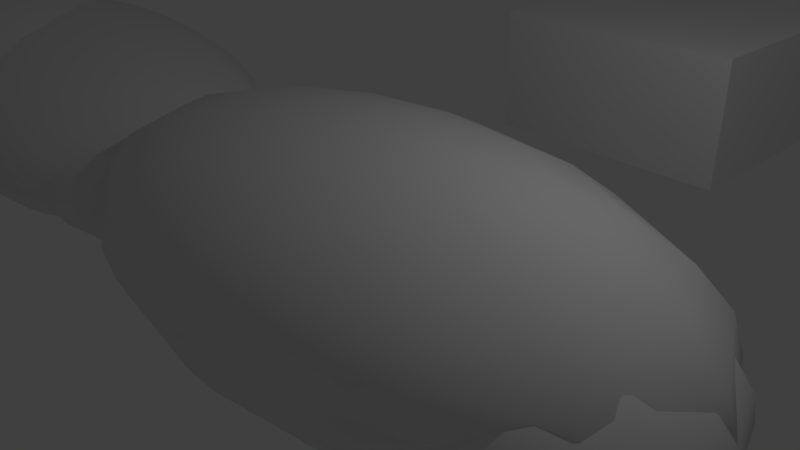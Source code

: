 # Source: Thunder_2_.blend  (saved by Blender 2.80.46; exported with 4.5.12 LTS)
import bpy
from mathutils import Matrix  # noqa: F401  (used for matrix-valued properties, if any)

bpy.ops.wm.read_factory_settings(use_empty=True)
scene = bpy.context.scene
scene.name = 'Scene'

# ---- collections
col_collection_1 = bpy.data.collections.new('Collection 1'); scene.collection.children.link(col_collection_1)

# ---- world
world_world = bpy.data.worlds.new('World'); scene.world = world_world
world_world.color = (0.05088, 0.05088, 0.05088)
world_world.use_sun_shadow = False
world_world.sun_shadow_jitter_overblur = 0.0
world_world.cycles.sampling_method = 'MANUAL'

# ---- cameras
cam_camera = bpy.data.cameras.new('Camera')
cam_camera.clip_end = 100.0
cam_camera.lens = 35.0
cam_camera.sensor_width = 32.0
cam_camera.sensor_height = 18.0
cam_camera.ortho_scale = 7.314
cam_camera.dof.focus_distance = 0.0
cam_camera.dof.aperture_fstop = 128.0

# ---- lights
light_lamp = bpy.data.lights.new('Lamp', 'POINT')
light_lamp.transmission_factor = 0.0
light_lamp.cutoff_distance = 30.0
light_lamp.energy = 100.0
light_lamp.shadow_buffer_clip_start = 1.001
light_lamp.shadow_soft_size = 0.1
light_lamp.shadow_maximum_resolution = 0.006
light_lamp.use_absolute_resolution = True

# ---- meshes
me_sphere_001 = bpy.data.meshes.new('Sphere.001')
me_sphere_001.from_pydata([(-0.1435, 1.78, 0.2208), (0.7574, 1.234, -0.1211), (1.278, 0.9196, -0.7133), (0.3412, 1.486, -2.199), (-0.3488, 1.598, 0.2208), (-0.05547, 1.135, 0.08879), (0.1964, 0.7372, -0.1211), (0.3897, 0.4322, -0.3947), (0.5112, 0.2404, -0.7133), (0.5527, 0.175, -1.055), (0.5112, 0.2404, -1.397), (0.3897, 0.4322, -1.716), (0.1964, 0.7372, -1.989), (-0.05547, 1.135, -2.199), (-0.3488, 1.598, -2.331), (-0.6636, 2.094, 0.2658), (-0.6385, 1.549, 0.2208), (-0.6151, 1.04, 0.08879), (-0.595, 0.6036, -0.1211), (-0.5796, 0.2686, -0.3947), (-0.5699, 0.058, -0.7133), (-0.5666, -0.01384, -1.055), (-0.5699, 0.058, -1.397), (-0.5796, 0.2686, -1.716), (-0.595, 0.6036, -1.989), (-0.6151, 1.04, -2.199), (-0.6385, 1.549, -2.331), (-0.9349, 1.646, 0.2208), (-1.188, 1.228, 0.08879), (-1.405, 0.8695, -0.1211), (-1.571, 0.5943, -0.3947), (-1.676, 0.4212, -0.7133), (-1.712, 0.3622, -1.055), (-1.676, 0.4212, -1.397), (-1.571, 0.5943, -1.716), (-1.405, 0.8695, -1.989), (-1.188, 1.228, -2.199), (-0.9349, 1.646, -2.331), (-1.159, 1.864, 0.2208), (-1.62, 1.648, 0.08879), (-2.016, 1.464, -0.1211), (-2.32, 1.322, -0.3947), (-2.511, 1.233, -0.7133), (-2.576, 1.202, -1.055), (-2.511, 1.233, -1.397), (-2.32, 1.322, -1.716), (-2.016, 1.464, -1.989), (-1.62, 1.648, -2.199), (-1.159, 1.864, -2.331), (-1.25, 2.143, 0.2208), (-1.796, 2.188, 0.08879), (-2.265, 2.227, -0.1211), (-2.625, 2.256, -0.3947), (-2.851, 2.275, -0.7133), (-2.928, 2.282, -1.055), (-2.851, 2.275, -1.397), (-2.625, 2.256, -1.716), (-2.265, 2.227, -1.989), (-1.796, 2.188, -2.199), (-1.25, 2.143, -2.331), (-1.184, 2.409, 0.2208), (-1.668, 2.702, 0.08879), (-2.085, 2.954, -0.1211), (-2.404, 3.148, -0.3947), (-2.605, 3.269, -0.7133), (-2.673, 3.311, -1.055), (-2.605, 3.269, -1.397), (-2.404, 3.148, -1.716), (-2.085, 2.954, -1.989), (-1.668, 2.702, -2.199), (-1.184, 2.409, -2.331), (-0.9784, 2.591, 0.2208), (-1.272, 3.054, 0.08879), (-1.524, 3.452, -0.1211), (-1.717, 3.757, -0.3947), (-1.838, 3.948, -0.7133), (-1.88, 4.014, -1.055), (-1.838, 3.948, -1.397), (-1.717, 3.757, -1.716), (-1.524, 3.452, -1.989), (-1.272, 3.054, -2.199), (-0.9784, 2.591, -2.331), (-0.6887, 2.64, 0.2208), (-0.7121, 3.149, 0.08879), (-0.7322, 3.585, -0.1211), (-0.7476, 3.92, -0.3947), (-0.7573, 4.131, -0.7133), (-0.7606, 4.203, -1.055), (-0.7573, 4.131, -1.397), (-0.7476, 3.92, -1.716), (-0.7322, 3.585, -1.989), (-0.7121, 3.149, -2.199), (-0.6887, 2.64, -2.331), (-0.3923, 2.543, 0.2208), (-0.1395, 2.96, 0.08879), (0.07762, 3.319, -0.1211), (0.2442, 3.595, -0.3947), (0.3489, 3.768, -0.7133), (0.3847, 3.827, -1.055), (0.3489, 3.768, -1.397), (0.2442, 3.595, -1.716), (0.07762, 3.319, -1.989), (-0.1395, 2.96, -2.199), (-0.3923, 2.543, -2.331), (-0.1686, 2.325, 0.2208), (0.2927, 2.54, 0.08879), (0.6888, 2.725, -0.1211), (0.9928, 2.867, -0.3947), (1.184, 2.956, -0.7133), (1.249, 2.986, -1.055), (1.184, 2.956, -1.397), (0.9928, 2.867, -1.716), (0.6888, 2.725, -1.989), (0.2927, 2.54, -2.199), (-0.1686, 2.325, -2.331), (-0.0775, 2.046, 0.2208), (0.4687, 2.001, 0.08879), (0.9377, 1.962, -0.1211), (1.298, 1.932, -0.3947), (1.524, 1.914, -0.7133), (1.601, 1.907, -1.055), (1.524, 1.914, -1.397), (1.298, 1.932, -1.716), (0.9377, 1.962, -1.989), (0.4687, 2.001, -2.199), (-0.0775, 2.046, -2.331), (0.3412, 1.486, 0.08879), (1.077, 1.041, -0.3947), (1.346, 0.8782, -1.055), (1.278, 0.9196, -1.397), (1.077, 1.041, -1.716), (0.7574, 1.234, -1.989), (-0.1435, 1.78, -2.331), (-0.6636, 2.094, -2.376), (3.45, -0.3148, 0.9355), (4.35, -0.86, 0.5936), (4.871, -1.175, 0.0014), (3.934, -0.6081, -1.485), (3.244, -0.4968, 0.9355), (3.538, -0.9597, 0.8035), (3.789, -1.357, 0.5936), (3.983, -1.662, 0.32), (4.104, -1.854, 0.0014), (4.146, -1.919, -0.3405), (4.104, -1.854, -0.6824), (3.983, -1.662, -1.001), (3.789, -1.357, -1.275), (3.538, -0.9597, -1.485), (3.244, -0.4968, -1.617), (2.929, 5.685e-07, 0.9805), (2.955, -0.5456, 0.9355), (2.978, -1.054, 0.8035), (2.998, -1.491, 0.5936), (3.013, -1.826, 0.32), (3.023, -2.036, 0.0014), (3.026, -2.108, -0.3405), (3.023, -2.036, -0.6824), (3.013, -1.826, -1.001), (2.998, -1.491, -1.275), (2.978, -1.054, -1.485), (2.955, -0.5457, -1.617), (2.658, -0.4483, 0.9355), (2.405, -0.8661, 0.8035), (2.188, -1.225, 0.5936), (2.022, -1.5, 0.32), (1.917, -1.673, 0.0014), (1.881, -1.732, -0.3405), (1.917, -1.673, -0.6824), (2.022, -1.5, -1.001), (2.188, -1.225, -1.275), (2.405, -0.8661, -1.485), (2.658, -0.4483, -1.617), (2.434, -0.2309, 0.9355), (1.973, -0.446, 0.8035), (1.577, -0.6308, 0.5936), (1.273, -0.7725, 0.32), (1.082, -0.8616, 0.0014), (1.017, -0.892, -0.3405), (1.082, -0.8616, -0.6824), (1.273, -0.7725, -1.001), (1.577, -0.6308, -1.275), (1.973, -0.446, -1.485), (2.434, -0.2309, -1.617), (2.343, 0.04844, 0.9355), (1.797, 0.09358, 0.8035), (1.328, 0.1323, 0.5936), (0.9683, 0.1621, 0.32), (0.742, 0.1808, 0.0014), (0.6649, 0.1872, -0.3405), (0.742, 0.1808, -0.6824), (0.9683, 0.1621, -1.001), (1.328, 0.1323, -1.275), (1.797, 0.09358, -1.485), (2.343, 0.04844, -1.617), (2.409, 0.3148, 0.9355), (1.925, 0.6081, 0.8035), (1.508, 0.86, 0.5936), (1.189, 1.053, 0.32), (0.9882, 1.175, 0.0014), (0.9198, 1.216, -0.3405), (0.9882, 1.175, -0.6824), (1.189, 1.053, -1.001), (1.508, 0.86, -1.275), (1.925, 0.6081, -1.485), (2.409, 0.3148, -1.617), (2.615, 0.4968, 0.9355), (2.321, 0.9597, 0.8035), (2.069, 1.357, 0.5936), (1.876, 1.662, 0.32), (1.755, 1.854, 0.0014), (1.713, 1.919, -0.3405), (1.755, 1.854, -0.6824), (1.876, 1.662, -1.001), (2.069, 1.357, -1.275), (2.321, 0.9597, -1.485), (2.615, 0.4968, -1.617), (2.904, 0.5456, 0.9355), (2.881, 1.054, 0.8035), (2.861, 1.491, 0.5936), (2.845, 1.826, 0.32), (2.836, 2.036, 0.0014), (2.832, 2.108, -0.3405), (2.836, 2.036, -0.6824), (2.845, 1.826, -1.001), (2.861, 1.491, -1.275), (2.881, 1.054, -1.485), (2.904, 0.5457, -1.617), (3.201, 0.4483, 0.9355), (3.454, 0.8661, 0.8035), (3.671, 1.225, 0.5936), (3.837, 1.5, 0.32), (3.942, 1.673, 0.0014), (3.978, 1.732, -0.3405), (3.942, 1.673, -0.6824), (3.837, 1.5, -1.001), (3.671, 1.225, -1.275), (3.454, 0.8661, -1.485), (3.201, 0.4483, -1.617), (3.424, 0.2309, 0.9355), (3.886, 0.446, 0.8035), (4.282, 0.6308, 0.5936), (4.586, 0.7725, 0.32), (4.777, 0.8616, 0.0014), (4.842, 0.892, -0.3405), (4.777, 0.8616, -0.6824), (4.586, 0.7725, -1.001), (4.282, 0.6308, -1.275), (3.886, 0.446, -1.485), (3.424, 0.2309, -1.617), (3.516, -0.04844, 0.9355), (4.062, -0.09358, 0.8035), (4.531, -0.1323, 0.5936), (4.891, -0.1621, 0.32), (5.117, -0.1808, 0.0014), (5.194, -0.1872, -0.3405), (5.117, -0.1808, -0.6824), (4.891, -0.1621, -1.001), (4.531, -0.1323, -1.275), (4.062, -0.09358, -1.485), (3.516, -0.04844, -1.617), (3.934, -0.6081, 0.8035), (4.67, -1.053, 0.32), (4.939, -1.216, -0.3405), (4.871, -1.175, -0.6824), (4.67, -1.053, -1.001), (4.35, -0.86, -1.275), (3.45, -0.3148, -1.617), (2.929, -2.524e-07, -1.662), (1.309, 9.883e-08, 1.765), (3.576, 2.7e-07, 1.292), (4.885, 3.688e-07, 0.4728), (2.529, 1.909e-07, -1.582), (1.134, -0.3623, 1.765), (2.19, -0.7, 1.582), (3.097, -0.9899, 1.292), (3.793, -1.212, 0.9134), (4.231, -1.352, 0.4728), (4.38, -1.4, 1.379e-07), (4.231, -1.352, -0.4728), (3.793, -1.212, -0.9134), (3.097, -0.9899, -1.292), (2.19, -0.7, -1.582), (1.134, -0.3623, -1.765), (9.847e-07, 9.443e-07, 1.827), (0.6545, -0.6276, 1.765), (1.264, -1.212, 1.582), (1.788, -1.715, 1.292), (2.19, -2.1, 0.9134), (2.443, -2.342, 0.4728), (2.529, -2.425, 1.379e-07), (2.443, -2.342, -0.4728), (2.19, -2.1, -0.9134), (1.788, -1.715, -1.292), (1.264, -1.212, -1.582), (0.6545, -0.6276, -1.765), (2.09e-06, -0.7247, 1.765), (2.028e-06, -1.4, 1.582), (2.071e-06, -1.98, 1.292), (2.105e-06, -2.425, 0.9134), (1.975e-06, -2.705, 0.4728), (2.133e-06, -2.8, 1.379e-07), (2.277e-06, -2.705, -0.4728), (2.105e-06, -2.425, -0.9134), (2.071e-06, -1.98, -1.292), (1.952e-06, -1.4, -1.582), (2.014e-06, -0.7247, -1.765), (-0.6545, -0.6276, 1.765), (-1.264, -1.212, 1.582), (-1.788, -1.715, 1.292), (-2.19, -2.1, 0.9134), (-2.443, -2.342, 0.4728), (-2.529, -2.425, 1.379e-07), (-2.443, -2.342, -0.4728), (-2.19, -2.1, -0.9134), (-1.788, -1.715, -1.292), (-1.264, -1.212, -1.582), (-0.6545, -0.6276, -1.765), (-1.134, -0.3623, 1.765), (-2.19, -0.7, 1.582), (-3.097, -0.9899, 1.292), (-3.793, -1.212, 0.9134), (-4.231, -1.352, 0.4728), (-4.38, -1.4, 1.379e-07), (-4.231, -1.352, -0.4728), (-3.793, -1.212, -0.9134), (-3.097, -0.9899, -1.292), (-2.19, -0.7, -1.582), (-1.134, -0.3623, -1.765), (-1.309, -1.169e-07, 1.765), (-2.529, -1.047e-07, 1.582), (-3.576, -5.86e-08, 1.292), (-4.38, -2.862e-07, 0.9134), (-4.885, -2.409e-07, 0.4728), (-5.058, -1.704e-07, 1.379e-07), (-4.885, -2.409e-07, -0.4728), (-4.38, -2.027e-07, -0.9134), (-3.576, -1.42e-07, -1.292), (-2.529, -2.125e-08, -1.582), (-1.309, -1.169e-07, -1.765), (-1.134, 0.3623, 1.765), (-2.19, 0.7, 1.582), (-3.097, 0.9899, 1.292), (-3.793, 1.212, 0.9134), (-4.231, 1.352, 0.4728), (-4.38, 1.4, 1.379e-07), (-4.231, 1.352, -0.4728), (-3.793, 1.212, -0.9134), (-3.097, 0.9899, -1.292), (-2.19, 0.7, -1.582), (-1.134, 0.3623, -1.765), (-0.6545, 0.6276, 1.765), (-1.264, 1.212, 1.582), (-1.788, 1.715, 1.292), (-2.19, 2.1, 0.9134), (-2.443, 2.342, 0.4728), (-2.529, 2.425, 1.379e-07), (-2.443, 2.342, -0.4728), (-2.19, 2.1, -0.9134), (-1.788, 1.715, -1.292), (-1.264, 1.212, -1.582), (-0.6545, 0.6276, -1.765), (2.018e-06, 0.7247, 1.765), (2.193e-06, 1.4, 1.582), (2.526e-06, 1.98, 1.292), (2.04e-06, 2.425, 0.9134), (2.17e-06, 2.705, 0.4728), (2.615e-06, 2.8, 1.379e-07), (2.17e-06, 2.705, -0.4728), (2.191e-06, 2.425, -0.9134), (1.923e-06, 1.98, -1.292), (2.419e-06, 1.4, -1.582), (1.98e-06, 0.7247, -1.765), (0.6545, 0.6276, 1.765), (1.264, 1.212, 1.582), (1.788, 1.715, 1.292), (2.19, 2.1, 0.9134), (2.443, 2.342, 0.4728), (2.529, 2.425, 1.379e-07), (2.443, 2.342, -0.4728), (2.19, 2.1, -0.9134), (1.788, 1.715, -1.292), (1.264, 1.212, -1.582), (0.6545, 0.6276, -1.765), (1.134, 0.3623, 1.765), (2.19, 0.7, 1.582), (3.097, 0.9899, 1.292), (3.793, 1.212, 0.9134), (4.231, 1.352, 0.4728), (4.38, 1.4, 1.379e-07), (4.231, 1.352, -0.4728), (3.793, 1.212, -0.9134), (3.097, 0.9899, -1.292), (2.19, 0.7, -1.582), (1.134, 0.3623, -1.765), (2.529, -5.664e-08, 1.582), (4.38, 4.139e-08, 0.9134), (5.058, -2.412e-07, 1.379e-07), (4.885, 7.954e-08, -0.4728), (4.38, 4.139e-08, -0.9134), (3.576, 2.311e-07, -1.292), (1.309, 3.902e-08, -1.765), (1.969e-06, 1.487e-13, -1.827)], [], [(3, 131, 12, 13), (129, 128, 9, 10), (127, 1, 6, 7), (132, 3, 13, 14), (0, 15, 4), (130, 129, 10, 11), (2, 127, 7, 8), (133, 132, 14), (126, 0, 4, 5), (131, 130, 11, 12), (128, 2, 8, 9), (1, 126, 5, 6), (8, 7, 19, 20), (133, 14, 26), (5, 4, 16, 17), (12, 11, 23, 24), (9, 8, 20, 21), (6, 5, 17, 18), (13, 12, 24, 25), (10, 9, 21, 22), (7, 6, 18, 19), (14, 13, 25, 26), (4, 15, 16), (11, 10, 22, 23), (22, 21, 32, 33), (19, 18, 29, 30), (26, 25, 36, 37), (16, 15, 27), (23, 22, 33, 34), (20, 19, 30, 31), (133, 26, 37), (17, 16, 27, 28), (24, 23, 34, 35), (21, 20, 31, 32), (18, 17, 28, 29), (25, 24, 35, 36), (32, 31, 42, 43), (29, 28, 39, 40), (36, 35, 46, 47), (33, 32, 43, 44), (30, 29, 40, 41), (37, 36, 47, 48), (27, 15, 38), (34, 33, 44, 45), (31, 30, 41, 42), (133, 37, 48), (28, 27, 38, 39), (35, 34, 45, 46), (45, 44, 55, 56), (42, 41, 52, 53), (133, 48, 59), (39, 38, 49, 50), (46, 45, 56, 57), (43, 42, 53, 54), (40, 39, 50, 51), (47, 46, 57, 58), (44, 43, 54, 55), (41, 40, 51, 52), (48, 47, 58, 59), (38, 15, 49), (55, 54, 65, 66), (52, 51, 62, 63), (59, 58, 69, 70), (49, 15, 60), (56, 55, 66, 67), (53, 52, 63, 64), (133, 59, 70), (50, 49, 60, 61), (57, 56, 67, 68), (54, 53, 64, 65), (51, 50, 61, 62), (58, 57, 68, 69), (68, 67, 78, 79), (65, 64, 75, 76), (62, 61, 72, 73), (69, 68, 79, 80), (66, 65, 76, 77), (63, 62, 73, 74), (70, 69, 80, 81), (60, 15, 71), (67, 66, 77, 78), (64, 63, 74, 75), (133, 70, 81), (61, 60, 71, 72), (71, 15, 82), (78, 77, 88, 89), (75, 74, 85, 86), (133, 81, 92), (72, 71, 82, 83), (79, 78, 89, 90), (76, 75, 86, 87), (73, 72, 83, 84), (80, 79, 90, 91), (77, 76, 87, 88), (74, 73, 84, 85), (81, 80, 91, 92), (91, 90, 101, 102), (88, 87, 98, 99), (85, 84, 95, 96), (92, 91, 102, 103), (82, 15, 93), (89, 88, 99, 100), (86, 85, 96, 97), (133, 92, 103), (83, 82, 93, 94), (90, 89, 100, 101), (87, 86, 97, 98), (84, 83, 94, 95), (94, 93, 104, 105), (101, 100, 111, 112), (98, 97, 108, 109), (95, 94, 105, 106), (102, 101, 112, 113), (99, 98, 109, 110), (96, 95, 106, 107), (103, 102, 113, 114), (93, 15, 104), (100, 99, 110, 111), (97, 96, 107, 108), (133, 103, 114), (114, 113, 124, 125), (104, 15, 115), (111, 110, 121, 122), (108, 107, 118, 119), (133, 114, 125), (105, 104, 115, 116), (112, 111, 122, 123), (109, 108, 119, 120), (106, 105, 116, 117), (113, 112, 123, 124), (110, 109, 120, 121), (107, 106, 117, 118), (117, 116, 126, 1), (124, 123, 131, 3), (121, 120, 128, 129), (118, 117, 1, 127), (125, 124, 3, 132), (115, 15, 0), (122, 121, 129, 130), (119, 118, 127, 2), (133, 125, 132), (116, 115, 0, 126), (123, 122, 130, 131), (120, 119, 2, 128), (137, 265, 146, 147), (263, 262, 143, 144), (261, 135, 140, 141), (266, 137, 147, 148), (134, 149, 138), (264, 263, 144, 145), (136, 261, 141, 142), (267, 266, 148), (260, 134, 138, 139), (265, 264, 145, 146), (262, 136, 142, 143), (135, 260, 139, 140), (142, 141, 153, 154), (267, 148, 160), (139, 138, 150, 151), (146, 145, 157, 158), (143, 142, 154, 155), (140, 139, 151, 152), (147, 146, 158, 159), (144, 143, 155, 156), (141, 140, 152, 153), (148, 147, 159, 160), (138, 149, 150), (145, 144, 156, 157), (156, 155, 166, 167), (153, 152, 163, 164), (160, 159, 170, 171), (150, 149, 161), (157, 156, 167, 168), (154, 153, 164, 165), (267, 160, 171), (151, 150, 161, 162), (158, 157, 168, 169), (155, 154, 165, 166), (152, 151, 162, 163), (159, 158, 169, 170), (166, 165, 176, 177), (163, 162, 173, 174), (170, 169, 180, 181), (167, 166, 177, 178), (164, 163, 174, 175), (171, 170, 181, 182), (161, 149, 172), (168, 167, 178, 179), (165, 164, 175, 176), (267, 171, 182), (162, 161, 172, 173), (169, 168, 179, 180), (179, 178, 189, 190), (176, 175, 186, 187), (267, 182, 193), (173, 172, 183, 184), (180, 179, 190, 191), (177, 176, 187, 188), (174, 173, 184, 185), (181, 180, 191, 192), (178, 177, 188, 189), (175, 174, 185, 186), (182, 181, 192, 193), (172, 149, 183), (189, 188, 199, 200), (186, 185, 196, 197), (193, 192, 203, 204), (183, 149, 194), (190, 189, 200, 201), (187, 186, 197, 198), (267, 193, 204), (184, 183, 194, 195), (191, 190, 201, 202), (188, 187, 198, 199), (185, 184, 195, 196), (192, 191, 202, 203), (202, 201, 212, 213), (199, 198, 209, 210), (196, 195, 206, 207), (203, 202, 213, 214), (200, 199, 210, 211), (197, 196, 207, 208), (204, 203, 214, 215), (194, 149, 205), (201, 200, 211, 212), (198, 197, 208, 209), (267, 204, 215), (195, 194, 205, 206), (205, 149, 216), (212, 211, 222, 223), (209, 208, 219, 220), (267, 215, 226), (206, 205, 216, 217), (213, 212, 223, 224), (210, 209, 220, 221), (207, 206, 217, 218), (214, 213, 224, 225), (211, 210, 221, 222), (208, 207, 218, 219), (215, 214, 225, 226), (225, 224, 235, 236), (222, 221, 232, 233), (219, 218, 229, 230), (226, 225, 236, 237), (216, 149, 227), (223, 222, 233, 234), (220, 219, 230, 231), (267, 226, 237), (217, 216, 227, 228), (224, 223, 234, 235), (221, 220, 231, 232), (218, 217, 228, 229), (228, 227, 238, 239), (235, 234, 245, 246), (232, 231, 242, 243), (229, 228, 239, 240), (236, 235, 246, 247), (233, 232, 243, 244), (230, 229, 240, 241), (237, 236, 247, 248), (227, 149, 238), (234, 233, 244, 245), (231, 230, 241, 242), (267, 237, 248), (248, 247, 258, 259), (238, 149, 249), (245, 244, 255, 256), (242, 241, 252, 253), (267, 248, 259), (239, 238, 249, 250), (246, 245, 256, 257), (243, 242, 253, 254), (240, 239, 250, 251), (247, 246, 257, 258), (244, 243, 254, 255), (241, 240, 251, 252), (251, 250, 260, 135), (258, 257, 265, 137), (255, 254, 262, 263), (252, 251, 135, 261), (259, 258, 137, 266), (249, 149, 134), (256, 255, 263, 264), (253, 252, 261, 136), (267, 259, 266), (250, 249, 134, 260), (257, 256, 264, 265), (254, 253, 136, 262), (271, 399, 280, 281), (397, 396, 277, 278), (395, 269, 274, 275), (400, 271, 281, 282), (268, 283, 272), (398, 397, 278, 279), (270, 395, 275, 276), (401, 400, 282), (394, 268, 272, 273), (399, 398, 279, 280), (396, 270, 276, 277), (269, 394, 273, 274), (276, 275, 287, 288), (401, 282, 294), (273, 272, 284, 285), (280, 279, 291, 292), (277, 276, 288, 289), (274, 273, 285, 286), (281, 280, 292, 293), (278, 277, 289, 290), (275, 274, 286, 287), (282, 281, 293, 294), (272, 283, 284), (279, 278, 290, 291), (290, 289, 300, 301), (287, 286, 297, 298), (294, 293, 304, 305), (284, 283, 295), (291, 290, 301, 302), (288, 287, 298, 299), (401, 294, 305), (285, 284, 295, 296), (292, 291, 302, 303), (289, 288, 299, 300), (286, 285, 296, 297), (293, 292, 303, 304), (300, 299, 310, 311), (297, 296, 307, 308), (304, 303, 314, 315), (301, 300, 311, 312), (298, 297, 308, 309), (305, 304, 315, 316), (295, 283, 306), (302, 301, 312, 313), (299, 298, 309, 310), (401, 305, 316), (296, 295, 306, 307), (303, 302, 313, 314), (313, 312, 323, 324), (310, 309, 320, 321), (401, 316, 327), (307, 306, 317, 318), (314, 313, 324, 325), (311, 310, 321, 322), (308, 307, 318, 319), (315, 314, 325, 326), (312, 311, 322, 323), (309, 308, 319, 320), (316, 315, 326, 327), (306, 283, 317), (323, 322, 333, 334), (320, 319, 330, 331), (327, 326, 337, 338), (317, 283, 328), (324, 323, 334, 335), (321, 320, 331, 332), (401, 327, 338), (318, 317, 328, 329), (325, 324, 335, 336), (322, 321, 332, 333), (319, 318, 329, 330), (326, 325, 336, 337), (336, 335, 346, 347), (333, 332, 343, 344), (330, 329, 340, 341), (337, 336, 347, 348), (334, 333, 344, 345), (331, 330, 341, 342), (338, 337, 348, 349), (328, 283, 339), (335, 334, 345, 346), (332, 331, 342, 343), (401, 338, 349), (329, 328, 339, 340), (339, 283, 350), (346, 345, 356, 357), (343, 342, 353, 354), (401, 349, 360), (340, 339, 350, 351), (347, 346, 357, 358), (344, 343, 354, 355), (341, 340, 351, 352), (348, 347, 358, 359), (345, 344, 355, 356), (342, 341, 352, 353), (349, 348, 359, 360), (359, 358, 369, 370), (356, 355, 366, 367), (353, 352, 363, 364), (360, 359, 370, 371), (350, 283, 361), (357, 356, 367, 368), (354, 353, 364, 365), (401, 360, 371), (351, 350, 361, 362), (358, 357, 368, 369), (355, 354, 365, 366), (352, 351, 362, 363), (362, 361, 372, 373), (369, 368, 379, 380), (366, 365, 376, 377), (363, 362, 373, 374), (370, 369, 380, 381), (367, 366, 377, 378), (364, 363, 374, 375), (371, 370, 381, 382), (361, 283, 372), (368, 367, 378, 379), (365, 364, 375, 376), (401, 371, 382), (382, 381, 392, 393), (372, 283, 383), (379, 378, 389, 390), (376, 375, 386, 387), (401, 382, 393), (373, 372, 383, 384), (380, 379, 390, 391), (377, 376, 387, 388), (374, 373, 384, 385), (381, 380, 391, 392), (378, 377, 388, 389), (375, 374, 385, 386), (385, 384, 394, 269), (392, 391, 399, 271), (389, 388, 396, 397), (386, 385, 269, 395), (393, 392, 271, 400), (383, 283, 268), (390, 389, 397, 398), (387, 386, 395, 270), (401, 393, 400), (384, 383, 268, 394), (391, 390, 398, 399), (388, 387, 270, 396)])
me_sphere_001.polygons.foreach_set('use_smooth', [True] * 432)
me_sphere_001.use_remesh_preserve_volume = False
me_sphere_001.use_remesh_preserve_attributes = False
me_sphere_001.use_mirror_vertex_groups = False
me_sphere_001.update()
me_plane_001 = bpy.data.meshes.new('Plane.001')
me_plane_001.from_pydata([(-1.0, -1.0, 0.0), (1.0, -1.0, 0.0), (-1.0, 1.0, 0.0), (1.0, 1.0, 0.0), (-1.0, -1.0, -1.0), (1.0, -1.0, -1.0), (-1.0, 1.0, -1.0), (1.0, 1.0, -1.0)], [], [(0, 2, 3, 1), (4, 5, 7, 6), (3, 2, 6, 7), (0, 1, 5, 4), (1, 3, 7, 5), (2, 0, 4, 6)])
me_plane_001.use_remesh_preserve_volume = False
me_plane_001.use_remesh_preserve_attributes = False
me_plane_001.use_mirror_vertex_groups = False
me_plane_001.update()
me_plane = bpy.data.meshes.new('Plane')
me_plane.from_pydata([(0.0, 0.0, 0.0), (-0.25, 0.0, 0.0), (-0.5, 0.0, 0.0), (-0.75, 0.0, 0.0), (0.0, 0.25, 0.1929), (0.0, 0.5, 0.2362), (0.0, 0.75, 0.1929), (0.25, 7.697e-08, 0.2362), (0.5, 8.887e-08, 0.2728), (0.75, 7.697e-08, 0.2362), (0.0, -0.25, 0.0), (0.0, -0.5, 0.1428), (0.0, -0.75, 0.2136), (-0.25, -0.25, 0.0), (-0.5, -0.25, 0.0), (-0.75, -0.25, 0.0), (-0.25, -0.5, 0.0), (-0.5, -0.5, 0.1929), (-0.75, -0.5, 0.2362), (-0.25, -0.75, 0.0), (-0.5, -0.75, 0.2362), (-0.75, -0.75, 0.2728), (-0.25, 0.25, 0.2362), (-0.25, 0.5, 0.2728), (-0.25, 0.75, 0.2362), (-0.5, 0.25, 0.1929), (-0.5, 0.5, 0.2362), (-0.5, 0.75, 0.1929), (-0.75, 0.25, 0.0), (-0.75, 0.5, 0.0), (-0.75, 0.75, 0.0), (0.25, 0.25, 0.1929), (0.5, 0.25, 0.2362), (0.75, 0.25, 0.1929), (0.25, 0.5, 0.1713), (0.5, 0.5, 0.2098), (0.8173, 0.5, 0.1428), (0.25, 0.75, 0.2098), (0.5, 0.75, 0.2423), (0.8343, 0.75, 0.1802), (0.25, -0.25, 0.1929), (0.25, -0.5, 0.19), (0.25, -0.8259, 0.2505), (0.5, -0.25, 0.2362), (0.5, -0.5, 0.1428), (0.5, -0.75, 0.2136), (0.75, -0.25, 0.1929), (0.8208, -0.5, 0.0), (0.75, -0.75, 0.0), (0.0, 0.0, -1.0), (0.0, -0.25, -1.0), (0.0, -0.5, -1.0), (0.0, -0.75, -1.0), (0.25, 0.0, -1.0), (0.5, 0.0, -1.0), (0.75, 0.0, -1.0), (0.0, 0.25, -1.0), (0.0, 0.5, -1.0), (0.0, 0.75, -1.0), (-0.25, 0.0, -1.0), (-0.5, 0.0, -1.0), (-0.75, 0.0, -1.0), (-0.25, -0.25, -1.0), (-0.25, -0.5, -1.0), (-0.25, -0.75, -1.0), (-0.5, -0.25, -1.0), (-0.5, -0.5, -1.0), (-0.5, -0.75, -1.0), (-0.75, -0.25, -1.0), (-0.75, -0.5, -1.0), (-0.75, -0.75, -1.0), (0.25, -0.25, -1.0), (0.5, -0.25, -1.0), (0.75, -0.25, -1.0), (0.25, -0.5, -1.0), (0.5, -0.5, -1.0), (0.75, -0.5, -1.0), (0.25, -0.75, -1.0), (0.5, -0.75, -1.0), (0.8008, -0.75, -1.0), (0.25, 0.25, -1.0), (0.25, 0.5, -1.0), (0.25, 0.75, -1.0), (0.5, 0.25, -1.0), (0.5, 0.5, -1.0), (0.5, 0.75, -1.0), (0.794, 0.25, -1.0), (0.75, 0.5, -1.0), (0.75, 0.75, -1.0), (-0.25, 0.25, -1.0), (-0.5, 0.25, -1.0), (-0.75, 0.25, -1.0), (-0.25, 0.5, -1.0), (-0.5, 0.5, -1.0), (-0.75, 0.5, -1.0), (-0.25, 0.75, -1.0), (-0.5, 0.75, -1.0), (-0.75, 0.75, -1.0), (0.0, 1.0, -0.5), (0.0, 1.0, -0.375), (0.0, 1.0, -0.25), (0.0, 1.0, -0.125), (-0.25, 1.0, -0.5), (-0.5, 1.0, -0.5), (-0.75, 1.0, -0.5), (0.0, 1.0, -0.625), (0.0, 1.0, -0.75), (0.0, 1.0, -0.875), (0.25, 1.0, -0.5), (0.5, 1.0, -0.5), (0.75, 1.0, -0.5), (0.25, 1.0, -0.375), (0.25, 1.0, -0.1289), (0.25, 1.0, 0.03526), (0.5, 1.0, -0.2701), (0.5, 1.0, -0.07867), (0.5, 1.0, 0.0759), (0.8008, 1.0, -0.375), (0.8173, 1.0, -0.1744), (0.8219, 1.0, 0.001599), (-0.25, 1.0, -0.375), (-0.5, 1.0, -0.375), (-0.75, 1.0, -0.375), (-0.25, 1.0, -0.25), (-0.5, 1.0, -0.25), (-0.75, 1.0, -0.25), (-0.25, 1.0, -0.125), (-0.5, 1.0, -0.125), (-0.75, 1.0, -0.125), (-0.25, 1.0, -0.625), (-0.25, 1.0, -0.75), (-0.25, 1.0, -0.875), (-0.5, 1.0, -0.625), (-0.5, 1.0, -0.75), (-0.5, 1.0, -0.875), (-0.75, 1.0, -0.625), (-0.75, 1.0, -0.75), (-0.75, 1.0, -0.875), (0.25, 1.0, -0.625), (0.5, 1.0, -0.625), (0.75, 1.0, -0.625), (0.25, 1.0, -0.75), (0.5, 1.0, -0.75), (0.75, 1.0, -0.75), (0.25, 1.0, -0.875), (0.5, 1.0, -0.875), (0.75, 1.0, -0.875), (0.0, -1.145, -0.5), (0.0, -1.152, -0.375), (0.0, -1.145, -0.1741), (0.0, -1.124, 0.01936), (0.25, -1.17, -0.5), (0.5, -1.145, -0.5), (0.8219, -1.0, -0.5), (0.0, -1.124, -0.625), (0.0, -1.076, -0.75), (0.0, -1.0, -0.875), (-0.25, -1.0, -0.5), (-0.5, -1.0, -0.5), (-0.75, -1.0, -0.5), (-0.25, -1.0, -0.375), (-0.25, -1.0, -0.25), (-0.25, -1.0, -0.125), (-0.5, -1.0, -0.375), (-0.5, -1.0, -0.1136), (-0.5, -1.0, 0.05541), (-0.75, -1.0, -0.2569), (-0.75, -1.0, -0.05713), (-0.75, -1.0, 0.1012), (0.25, -1.175, -0.375), (0.5, -1.152, -0.375), (0.794, -1.0, -0.375), (0.25, -1.17, -0.1181), (0.5, -1.145, -0.1741), (0.75, -1.0, -0.25), (0.25, -1.152, 0.05434), (0.5, -1.124, 0.01936), (0.75, -1.0, -0.125), (0.25, -1.152, -0.625), (0.25, -1.116, -0.75), (0.25, -1.0, -0.875), (0.5, -1.124, -0.625), (0.5, -1.076, -0.75), (0.5, -1.0, -0.875), (0.8343, -1.0, -0.625), (0.8381, -1.0, -0.75), (0.8343, -1.0, -0.875), (-0.25, -1.0, -0.625), (-0.5, -1.0, -0.625), (-0.75, -1.0, -0.625), (-0.25, -1.0, -0.75), (-0.5, -1.0, -0.75), (-0.75, -1.0, -0.75), (-0.25, -1.0, -0.875), (-0.5, -1.0, -0.875), (-0.75, -1.0, -0.875), (1.084, 0.0, -0.5), (1.072, 0.0, -0.375), (1.044, 0.0, -0.25), (1.0, 0.0, -0.125), (1.098, 0.25, -0.5), (1.084, 0.5, -0.5), (1.067, 0.75, -0.5), (1.088, 0.0, -0.625), (1.084, 0.0, -0.75), (1.072, 0.0, -0.875), (1.136, -0.25, -0.5), (1.158, -0.5, -0.5), (1.202, -0.75, -0.5), (1.142, -0.25, -0.375), (1.136, -0.25, -0.25), (1.116, -0.25, -0.125), (1.164, -0.5, -0.375), (1.158, -0.5, -0.25), (1.142, -0.5, -0.125), (1.175, -0.75, -0.375), (1.136, -0.75, -0.25), (1.116, -0.75, -0.125), (1.088, 0.25, -0.375), (1.072, 0.5, -0.375), (1.088, 0.75, -0.375), (1.067, 0.25, -0.25), (1.084, 0.5, -0.25), (1.098, 0.75, -0.25), (1.0, 0.25, -0.125), (1.088, 0.5, -0.125), (1.102, 0.75, -0.125), (1.102, 0.25, -0.625), (1.098, 0.25, -0.75), (1.088, 0.25, -0.875), (1.088, 0.5, -0.625), (1.084, 0.5, -0.75), (1.072, 0.5, -0.875), (1.0, 0.75, -0.625), (1.0, 0.75, -0.75), (1.0, 0.75, -0.875), (1.116, -0.25, -0.625), (1.142, -0.5, -0.625), (1.197, -0.75, -0.625), (1.071, -0.25, -0.75), (1.108, -0.5, -0.75), (1.158, -0.75, -0.75), (1.0, -0.25, -0.875), (1.0, -0.5, -0.875), (1.084, -0.75, -0.875), (-1.0, 0.0, -0.5), (-1.0, 0.0, -0.375), (-1.0, 0.0, -0.25), (-1.0, 0.0, -0.125), (-1.0, -0.25, -0.5), (-1.0, -0.5, -0.5), (-1.0, -0.75, -0.5), (-1.0, 0.0, -0.625), (-1.0, 0.0, -0.75), (-1.0, 0.0, -0.875), (-1.0, 0.25, -0.5), (-1.0, 0.5, -0.5), (-1.0, 0.75, -0.5), (-1.0, 0.25, -0.375), (-1.0, 0.25, -0.25), (-1.0, 0.25, -0.125), (-1.0, 0.5, -0.375), (-1.0, 0.5, -0.25), (-1.0, 0.5, -0.125), (-1.0, 0.75, -0.375), (-1.0, 0.75, -0.25), (-1.0, 0.75, -0.125), (-1.0, -0.25, -0.375), (-1.0, -0.5, -0.375), (-1.0, -0.75, -0.2569), (-1.0, -0.25, -0.25), (-1.0, -0.5, -0.1136), (-1.0, -0.75, -0.05713), (-1.0, -0.25, -0.125), (-1.0, -0.5, 0.05541), (-1.0, -0.75, 0.1012), (-1.0, -0.25, -0.625), (-1.0, -0.25, -0.75), (-1.0, -0.25, -0.875), (-1.0, -0.5, -0.625), (-1.0, -0.5, -0.75), (-1.0, -0.5, -0.875), (-1.0, -0.75, -0.625), (-1.0, -0.75, -0.75), (-1.0, -0.75, -0.875), (-1.0, 0.25, -0.625), (-1.0, 0.5, -0.625), (-1.0, 0.75, -0.625), (-1.0, 0.25, -0.75), (-1.0, 0.5, -0.75), (-1.0, 0.75, -0.75), (-1.0, 0.25, -0.875), (-1.0, 0.5, -0.875), (-1.0, 0.75, -0.875), (-1.0, 0.75, 0.0), (-1.0, 0.5, 0.0), (-1.0, 0.25, 0.0), (-1.0, 0.0, 0.0), (-1.0, -0.25, 0.0), (-1.0, -0.5, 0.1929), (-1.0, -0.75, 0.2362), (-0.75, -1.0, 0.2362), (-0.5, -1.0, 0.1929), (-0.25, -1.0, 0.0), (0.0, -1.076, 0.1771), (0.25, -1.116, 0.204), (0.5, -1.076, 0.1771), (0.75, -1.0, 0.0), (1.071, -0.75, 0.0), (1.108, -0.5, 0.0), (1.071, -0.25, 0.0), (1.0, 0.0, 0.0), (1.0, 0.25, 0.0), (1.084, 0.5, 0.0), (1.098, 0.75, 0.0), (0.8173, 1.0, 0.1428), (0.5, 1.0, 0.2098), (0.25, 1.0, 0.1713), (0.0, 1.0, 0.0), (-0.25, 1.0, 0.0), (-0.5, 1.0, 0.0), (-0.75, 1.0, 0.0), (-1.0, 0.75, -1.0), (-1.0, 0.5, -1.0), (-1.0, 0.25, -1.0), (-1.0, 0.0, -1.0), (-1.0, -0.25, -1.0), (-1.0, -0.5, -1.0), (-1.0, -0.75, -1.0), (-0.75, -1.0, -1.0), (-0.5, -1.0, -1.0), (-0.25, -1.0, -1.0), (0.0, -1.0, -1.0), (0.25, -1.0, -1.0), (0.5, -1.0, -1.0), (0.8219, -1.0, -1.0), (1.072, -0.75, -1.0), (1.0, -0.5, -1.0), (1.0, -0.25, -1.0), (1.044, 0.0, -1.0), (1.067, 0.25, -1.0), (1.044, 0.5, -1.0), (1.0, 0.75, -1.0), (0.75, 1.0, -1.0), (0.5, 1.0, -1.0), (0.25, 1.0, -1.0), (0.0, 1.0, -1.0), (-0.25, 1.0, -1.0), (-0.5, 1.0, -1.0), (-0.75, 1.0, -1.0), (-1.0, 1.0, -0.125), (-1.0, 1.0, -0.25), (-1.0, 1.0, -0.375), (-1.0, 1.0, -0.5), (-1.0, 1.0, -0.625), (-1.0, 1.0, -0.75), (-1.0, 1.0, -0.875), (1.0, 1.0, -0.875), (1.0, 1.0, -0.75), (1.0, 1.0, -0.625), (1.044, 1.0, -0.5), (1.072, 1.0, -0.375), (1.084, 1.0, -0.25), (1.088, 1.0, -0.125), (1.0, -1.0, -0.125), (1.0, -1.0, -0.25), (1.067, -1.0, -0.375), (1.088, -1.0, -0.5), (1.098, -1.0, -0.625), (1.102, -1.0, -0.75), (1.098, -1.0, -0.875), (-1.0, -1.0, -0.875), (-1.0, -1.0, -0.75), (-1.0, -1.0, -0.625), (-1.0, -1.0, -0.5), (-1.0, -1.0, -0.375), (-1.0, -1.0, -0.1136), (-1.0, -1.0, 0.05541), (-1.0, -1.0, 0.1929), (1.0, -1.0, 0.0), (-1.0, 1.0, 0.0), (1.084, 1.0, 0.0), (-1.0, -1.0, -1.0), (1.088, -1.0, -1.0), (-1.0, 1.0, -1.0), (1.0, 1.0, -1.0)], [], [(0, 10, 13, 1), (1, 13, 14, 2), (2, 14, 15, 3), (3, 15, 298, 297), (10, 11, 16, 13), (13, 16, 17, 14), (14, 17, 18, 15), (15, 18, 299, 298), (11, 12, 19, 16), (16, 19, 20, 17), (17, 20, 21, 18), (18, 21, 300, 299), (12, 304, 303, 19), (19, 303, 302, 20), (20, 302, 301, 21), (21, 301, 378, 300), (0, 1, 22, 4), (4, 22, 23, 5), (5, 23, 24, 6), (6, 24, 319, 318), (1, 2, 25, 22), (22, 25, 26, 23), (23, 26, 27, 24), (24, 27, 320, 319), (2, 3, 28, 25), (25, 28, 29, 26), (26, 29, 30, 27), (27, 30, 321, 320), (3, 297, 296, 28), (28, 296, 295, 29), (29, 295, 294, 30), (30, 294, 380, 321), (0, 4, 31, 7), (7, 31, 32, 8), (8, 32, 33, 9), (9, 33, 312, 311), (4, 5, 34, 31), (31, 34, 35, 32), (32, 35, 36, 33), (33, 36, 313, 312), (5, 6, 37, 34), (34, 37, 38, 35), (35, 38, 39, 36), (36, 39, 314, 313), (6, 318, 317, 37), (37, 317, 316, 38), (38, 316, 315, 39), (39, 315, 381, 314), (0, 7, 40, 10), (10, 40, 41, 11), (11, 41, 42, 12), (12, 42, 305, 304), (7, 8, 43, 40), (40, 43, 44, 41), (41, 44, 45, 42), (42, 45, 306, 305), (8, 9, 46, 43), (43, 46, 47, 44), (44, 47, 48, 45), (45, 48, 307, 306), (9, 311, 310, 46), (46, 310, 309, 47), (47, 309, 308, 48), (48, 308, 379, 307), (49, 59, 62, 50), (50, 62, 63, 51), (51, 63, 64, 52), (52, 64, 331, 332), (59, 60, 65, 62), (62, 65, 66, 63), (63, 66, 67, 64), (64, 67, 330, 331), (60, 61, 68, 65), (65, 68, 69, 66), (66, 69, 70, 67), (67, 70, 329, 330), (61, 325, 326, 68), (68, 326, 327, 69), (69, 327, 328, 70), (70, 328, 382, 329), (49, 50, 71, 53), (53, 71, 72, 54), (54, 72, 73, 55), (55, 73, 338, 339), (50, 51, 74, 71), (71, 74, 75, 72), (72, 75, 76, 73), (73, 76, 337, 338), (51, 52, 77, 74), (74, 77, 78, 75), (75, 78, 79, 76), (76, 79, 336, 337), (52, 332, 333, 77), (77, 333, 334, 78), (78, 334, 335, 79), (79, 335, 383, 336), (49, 53, 80, 56), (56, 80, 81, 57), (57, 81, 82, 58), (58, 82, 345, 346), (53, 54, 83, 80), (80, 83, 84, 81), (81, 84, 85, 82), (82, 85, 344, 345), (54, 55, 86, 83), (83, 86, 87, 84), (84, 87, 88, 85), (85, 88, 343, 344), (55, 339, 340, 86), (86, 340, 341, 87), (87, 341, 342, 88), (88, 342, 385, 343), (49, 56, 89, 59), (59, 89, 90, 60), (60, 90, 91, 61), (61, 91, 324, 325), (56, 57, 92, 89), (89, 92, 93, 90), (90, 93, 94, 91), (91, 94, 323, 324), (57, 58, 95, 92), (92, 95, 96, 93), (93, 96, 97, 94), (94, 97, 322, 323), (58, 346, 347, 95), (95, 347, 348, 96), (96, 348, 349, 97), (97, 349, 384, 322), (98, 108, 111, 99), (99, 111, 112, 100), (100, 112, 113, 101), (101, 113, 317, 318), (108, 109, 114, 111), (111, 114, 115, 112), (112, 115, 116, 113), (113, 116, 316, 317), (109, 110, 117, 114), (114, 117, 118, 115), (115, 118, 119, 116), (116, 119, 315, 316), (110, 360, 361, 117), (117, 361, 362, 118), (118, 362, 363, 119), (119, 363, 381, 315), (98, 99, 120, 102), (102, 120, 121, 103), (103, 121, 122, 104), (104, 122, 352, 353), (99, 100, 123, 120), (120, 123, 124, 121), (121, 124, 125, 122), (122, 125, 351, 352), (100, 101, 126, 123), (123, 126, 127, 124), (124, 127, 128, 125), (125, 128, 350, 351), (101, 318, 319, 126), (126, 319, 320, 127), (127, 320, 321, 128), (128, 321, 380, 350), (98, 102, 129, 105), (105, 129, 130, 106), (106, 130, 131, 107), (107, 131, 347, 346), (102, 103, 132, 129), (129, 132, 133, 130), (130, 133, 134, 131), (131, 134, 348, 347), (103, 104, 135, 132), (132, 135, 136, 133), (133, 136, 137, 134), (134, 137, 349, 348), (104, 353, 354, 135), (135, 354, 355, 136), (136, 355, 356, 137), (137, 356, 384, 349), (98, 105, 138, 108), (108, 138, 139, 109), (109, 139, 140, 110), (110, 140, 359, 360), (105, 106, 141, 138), (138, 141, 142, 139), (139, 142, 143, 140), (140, 143, 358, 359), (106, 107, 144, 141), (141, 144, 145, 142), (142, 145, 146, 143), (143, 146, 357, 358), (107, 346, 345, 144), (144, 345, 344, 145), (145, 344, 343, 146), (146, 343, 385, 357), (147, 157, 160, 148), (148, 160, 161, 149), (149, 161, 162, 150), (150, 162, 303, 304), (157, 158, 163, 160), (160, 163, 164, 161), (161, 164, 165, 162), (162, 165, 302, 303), (158, 159, 166, 163), (163, 166, 167, 164), (164, 167, 168, 165), (165, 168, 301, 302), (159, 374, 375, 166), (166, 375, 376, 167), (167, 376, 377, 168), (168, 377, 378, 301), (147, 148, 169, 151), (151, 169, 170, 152), (152, 170, 171, 153), (153, 171, 366, 367), (148, 149, 172, 169), (169, 172, 173, 170), (170, 173, 174, 171), (171, 174, 365, 366), (149, 150, 175, 172), (172, 175, 176, 173), (173, 176, 177, 174), (174, 177, 364, 365), (150, 304, 305, 175), (175, 305, 306, 176), (176, 306, 307, 177), (177, 307, 379, 364), (147, 151, 178, 154), (154, 178, 179, 155), (155, 179, 180, 156), (156, 180, 333, 332), (151, 152, 181, 178), (178, 181, 182, 179), (179, 182, 183, 180), (180, 183, 334, 333), (152, 153, 184, 181), (181, 184, 185, 182), (182, 185, 186, 183), (183, 186, 335, 334), (153, 367, 368, 184), (184, 368, 369, 185), (185, 369, 370, 186), (186, 370, 383, 335), (147, 154, 187, 157), (157, 187, 188, 158), (158, 188, 189, 159), (159, 189, 373, 374), (154, 155, 190, 187), (187, 190, 191, 188), (188, 191, 192, 189), (189, 192, 372, 373), (155, 156, 193, 190), (190, 193, 194, 191), (191, 194, 195, 192), (192, 195, 371, 372), (156, 332, 331, 193), (193, 331, 330, 194), (194, 330, 329, 195), (195, 329, 382, 371), (196, 206, 209, 197), (197, 209, 210, 198), (198, 210, 211, 199), (199, 211, 310, 311), (206, 207, 212, 209), (209, 212, 213, 210), (210, 213, 214, 211), (211, 214, 309, 310), (207, 208, 215, 212), (212, 215, 216, 213), (213, 216, 217, 214), (214, 217, 308, 309), (208, 367, 366, 215), (215, 366, 365, 216), (216, 365, 364, 217), (217, 364, 379, 308), (196, 197, 218, 200), (200, 218, 219, 201), (201, 219, 220, 202), (202, 220, 361, 360), (197, 198, 221, 218), (218, 221, 222, 219), (219, 222, 223, 220), (220, 223, 362, 361), (198, 199, 224, 221), (221, 224, 225, 222), (222, 225, 226, 223), (223, 226, 363, 362), (199, 311, 312, 224), (224, 312, 313, 225), (225, 313, 314, 226), (226, 314, 381, 363), (196, 200, 227, 203), (203, 227, 228, 204), (204, 228, 229, 205), (205, 229, 340, 339), (200, 201, 230, 227), (227, 230, 231, 228), (228, 231, 232, 229), (229, 232, 341, 340), (201, 202, 233, 230), (230, 233, 234, 231), (231, 234, 235, 232), (232, 235, 342, 341), (202, 360, 359, 233), (233, 359, 358, 234), (234, 358, 357, 235), (235, 357, 385, 342), (196, 203, 236, 206), (206, 236, 237, 207), (207, 237, 238, 208), (208, 238, 368, 367), (203, 204, 239, 236), (236, 239, 240, 237), (237, 240, 241, 238), (238, 241, 369, 368), (204, 205, 242, 239), (239, 242, 243, 240), (240, 243, 244, 241), (241, 244, 370, 369), (205, 339, 338, 242), (242, 338, 337, 243), (243, 337, 336, 244), (244, 336, 383, 370), (245, 255, 258, 246), (246, 258, 259, 247), (247, 259, 260, 248), (248, 260, 296, 297), (255, 256, 261, 258), (258, 261, 262, 259), (259, 262, 263, 260), (260, 263, 295, 296), (256, 257, 264, 261), (261, 264, 265, 262), (262, 265, 266, 263), (263, 266, 294, 295), (257, 353, 352, 264), (264, 352, 351, 265), (265, 351, 350, 266), (266, 350, 380, 294), (245, 246, 267, 249), (249, 267, 268, 250), (250, 268, 269, 251), (251, 269, 375, 374), (246, 247, 270, 267), (267, 270, 271, 268), (268, 271, 272, 269), (269, 272, 376, 375), (247, 248, 273, 270), (270, 273, 274, 271), (271, 274, 275, 272), (272, 275, 377, 376), (248, 297, 298, 273), (273, 298, 299, 274), (274, 299, 300, 275), (275, 300, 378, 377), (245, 249, 276, 252), (252, 276, 277, 253), (253, 277, 278, 254), (254, 278, 326, 325), (249, 250, 279, 276), (276, 279, 280, 277), (277, 280, 281, 278), (278, 281, 327, 326), (250, 251, 282, 279), (279, 282, 283, 280), (280, 283, 284, 281), (281, 284, 328, 327), (251, 374, 373, 282), (282, 373, 372, 283), (283, 372, 371, 284), (284, 371, 382, 328), (245, 252, 285, 255), (255, 285, 286, 256), (256, 286, 287, 257), (257, 287, 354, 353), (252, 253, 288, 285), (285, 288, 289, 286), (286, 289, 290, 287), (287, 290, 355, 354), (253, 254, 291, 288), (288, 291, 292, 289), (289, 292, 293, 290), (290, 293, 356, 355), (254, 325, 324, 291), (291, 324, 323, 292), (292, 323, 322, 293), (293, 322, 384, 356)])
me_plane.use_remesh_preserve_volume = False
me_plane.use_remesh_preserve_attributes = False
me_plane.use_mirror_vertex_groups = False
me_plane.update()
me_sphere = bpy.data.meshes.new('Sphere')
me_sphere.from_pydata([(-0.1435, 1.78, 0.2208), (0.7574, 1.234, -0.1211), (1.278, 0.9196, -0.7133), (0.3412, 1.486, -2.199), (-0.3488, 1.598, 0.2208), (-0.05547, 1.135, 0.08879), (0.1964, 0.7372, -0.1211), (0.3897, 0.4322, -0.3947), (0.5112, 0.2404, -0.7133), (0.5527, 0.175, -1.055), (0.5112, 0.2404, -1.397), (0.3897, 0.4322, -1.716), (0.1964, 0.7372, -1.989), (-0.05547, 1.135, -2.199), (-0.3488, 1.598, -2.331), (-0.6636, 2.094, 0.2658), (-0.6385, 1.549, 0.2208), (-0.6151, 1.04, 0.08879), (-0.595, 0.6036, -0.1211), (-0.5796, 0.2686, -0.3947), (-0.5699, 0.058, -0.7133), (-0.5666, -0.01384, -1.055), (-0.5699, 0.058, -1.397), (-0.5796, 0.2686, -1.716), (-0.595, 0.6036, -1.989), (-0.6151, 1.04, -2.199), (-0.6385, 1.549, -2.331), (-0.9349, 1.646, 0.2208), (-1.188, 1.228, 0.08879), (-1.405, 0.8695, -0.1211), (-1.571, 0.5943, -0.3947), (-1.676, 0.4212, -0.7133), (-1.712, 0.3622, -1.055), (-1.676, 0.4212, -1.397), (-1.571, 0.5943, -1.716), (-1.405, 0.8695, -1.989), (-1.188, 1.228, -2.199), (-0.9349, 1.646, -2.331), (-1.159, 1.864, 0.2208), (-1.62, 1.648, 0.08879), (-2.016, 1.464, -0.1211), (-2.32, 1.322, -0.3947), (-2.511, 1.233, -0.7133), (-2.576, 1.202, -1.055), (-2.511, 1.233, -1.397), (-2.32, 1.322, -1.716), (-2.016, 1.464, -1.989), (-1.62, 1.648, -2.199), (-1.159, 1.864, -2.331), (-1.25, 2.143, 0.2208), (-1.796, 2.188, 0.08879), (-2.265, 2.227, -0.1211), (-2.625, 2.256, -0.3947), (-2.851, 2.275, -0.7133), (-2.928, 2.282, -1.055), (-2.851, 2.275, -1.397), (-2.625, 2.256, -1.716), (-2.265, 2.227, -1.989), (-1.796, 2.188, -2.199), (-1.25, 2.143, -2.331), (-1.184, 2.409, 0.2208), (-1.668, 2.702, 0.08879), (-2.085, 2.954, -0.1211), (-2.404, 3.148, -0.3947), (-2.605, 3.269, -0.7133), (-2.673, 3.311, -1.055), (-2.605, 3.269, -1.397), (-2.404, 3.148, -1.716), (-2.085, 2.954, -1.989), (-1.668, 2.702, -2.199), (-1.184, 2.409, -2.331), (-0.9784, 2.591, 0.2208), (-1.272, 3.054, 0.08879), (-1.524, 3.452, -0.1211), (-1.717, 3.757, -0.3947), (-1.838, 3.948, -0.7133), (-1.88, 4.014, -1.055), (-1.838, 3.948, -1.397), (-1.717, 3.757, -1.716), (-1.524, 3.452, -1.989), (-1.272, 3.054, -2.199), (-0.9784, 2.591, -2.331), (-0.6887, 2.64, 0.2208), (-0.7121, 3.149, 0.08879), (-0.7322, 3.585, -0.1211), (-0.7476, 3.92, -0.3947), (-0.7573, 4.131, -0.7133), (-0.7606, 4.203, -1.055), (-0.7573, 4.131, -1.397), (-0.7476, 3.92, -1.716), (-0.7322, 3.585, -1.989), (-0.7121, 3.149, -2.199), (-0.6887, 2.64, -2.331), (-0.3923, 2.543, 0.2208), (-0.1395, 2.96, 0.08879), (0.07762, 3.319, -0.1211), (0.2442, 3.595, -0.3947), (0.3489, 3.768, -0.7133), (0.3847, 3.827, -1.055), (0.3489, 3.768, -1.397), (0.2442, 3.595, -1.716), (0.07762, 3.319, -1.989), (-0.1395, 2.96, -2.199), (-0.3923, 2.543, -2.331), (-0.1686, 2.325, 0.2208), (0.2927, 2.54, 0.08879), (0.6888, 2.725, -0.1211), (0.9928, 2.867, -0.3947), (1.184, 2.956, -0.7133), (1.249, 2.986, -1.055), (1.184, 2.956, -1.397), (0.9928, 2.867, -1.716), (0.6888, 2.725, -1.989), (0.2927, 2.54, -2.199), (-0.1686, 2.325, -2.331), (-0.0775, 2.046, 0.2208), (0.4687, 2.001, 0.08879), (0.9377, 1.962, -0.1211), (1.298, 1.932, -0.3947), (1.524, 1.914, -0.7133), (1.601, 1.907, -1.055), (1.524, 1.914, -1.397), (1.298, 1.932, -1.716), (0.9377, 1.962, -1.989), (0.4687, 2.001, -2.199), (-0.0775, 2.046, -2.331), (0.3412, 1.486, 0.08879), (1.077, 1.041, -0.3947), (1.346, 0.8782, -1.055), (1.278, 0.9196, -1.397), (1.077, 1.041, -1.716), (0.7574, 1.234, -1.989), (-0.1435, 1.78, -2.331), (-0.6636, 2.094, -2.376), (-0.1973, -0.9865, 2.089), (0.7037, -1.532, 1.747), (1.224, -1.846, 1.154), (0.2874, -1.28, -0.3315), (-0.4026, -1.168, 2.089), (-0.1092, -1.631, 1.957), (0.1427, -2.029, 1.747), (0.3359, -2.334, 1.473), (0.4575, -2.526, 1.154), (0.4989, -2.591, 0.8125), (0.4575, -2.526, 0.4706), (0.3359, -2.334, 0.152), (0.1427, -2.029, -0.1216), (-0.1092, -1.631, -0.3315), (-0.4026, -1.168, -0.4635), (-0.7174, -0.6717, 2.134), (-0.6923, -1.217, 2.089), (-0.6689, -1.726, 1.957), (-0.6488, -2.162, 1.747), (-0.6334, -2.497, 1.473), (-0.6237, -2.708, 1.154), (-0.6204, -2.78, 0.8125), (-0.6237, -2.708, 0.4706), (-0.6334, -2.497, 0.152), (-0.6488, -2.162, -0.1216), (-0.6689, -1.726, -0.3315), (-0.6923, -1.217, -0.4635), (-0.9887, -1.12, 2.089), (-1.242, -1.538, 1.957), (-1.459, -1.897, 1.747), (-1.625, -2.172, 1.473), (-1.73, -2.345, 1.154), (-1.766, -2.404, 0.8125), (-1.73, -2.345, 0.4706), (-1.625, -2.172, 0.152), (-1.459, -1.897, -0.1216), (-1.242, -1.538, -0.3315), (-0.9887, -1.12, -0.4635), (-1.212, -0.9026, 2.089), (-1.674, -1.118, 1.957), (-2.07, -1.302, 1.747), (-2.374, -1.444, 1.473), (-2.565, -1.533, 1.154), (-2.63, -1.564, 0.8125), (-2.565, -1.533, 0.4706), (-2.374, -1.444, 0.152), (-2.07, -1.302, -0.1216), (-1.674, -1.118, -0.3315), (-1.212, -0.9026, -0.4635), (-1.304, -0.6233, 2.089), (-1.85, -0.5781, 1.957), (-2.319, -0.5394, 1.747), (-2.679, -0.5096, 1.473), (-2.905, -0.4909, 1.154), (-2.982, -0.4846, 0.8125), (-2.905, -0.4909, 0.4706), (-2.679, -0.5096, 0.152), (-2.319, -0.5394, -0.1216), (-1.85, -0.5781, -0.3315), (-1.304, -0.6233, -0.4635), (-1.238, -0.3569, 2.089), (-1.722, -0.06361, 1.957), (-2.138, 0.1883, 1.747), (-2.458, 0.3816, 1.473), (-2.659, 0.503, 1.154), (-2.727, 0.5445, 0.8125), (-2.659, 0.503, 0.4706), (-2.458, 0.3816, 0.152), (-2.138, 0.1883, -0.1216), (-1.722, -0.06361, -0.3315), (-1.238, -0.3569, -0.4635), (-1.032, -0.1749, 2.089), (-1.326, 0.288, 1.957), (-1.577, 0.6855, 1.747), (-1.771, 0.9905, 1.473), (-1.892, 1.182, 1.154), (-1.934, 1.248, 0.8125), (-1.892, 1.182, 0.4706), (-1.771, 0.9905, 0.152), (-1.577, 0.6855, -0.1216), (-1.326, 0.288, -0.3315), (-1.032, -0.1749, -0.4635), (-0.7425, -0.1261, 2.089), (-0.7659, 0.3824, 1.957), (-0.786, 0.819, 1.747), (-0.8014, 1.154, 1.473), (-0.8111, 1.365, 1.154), (-0.8144, 1.437, 0.8125), (-0.8111, 1.365, 0.4706), (-0.8014, 1.154, 0.152), (-0.786, 0.819, -0.1216), (-0.7659, 0.3824, -0.3315), (-0.7425, -0.1261, -0.4635), (-0.4461, -0.2234, 2.089), (-0.1933, 0.1944, 1.957), (0.02385, 0.5531, 1.747), (0.1904, 0.8284, 1.473), (0.2952, 1.001, 1.154), (0.3309, 1.06, 0.8125), (0.2952, 1.001, 0.4706), (0.1904, 0.8284, 0.152), (0.02385, 0.5531, -0.1216), (-0.1933, 0.1944, -0.3315), (-0.4461, -0.2234, -0.4635), (-0.2224, -0.4408, 2.089), (0.2389, -0.2257, 1.957), (0.6351, -0.04094, 1.747), (0.939, 0.1008, 1.473), (1.13, 0.1899, 1.154), (1.195, 0.2203, 0.8125), (1.13, 0.1899, 0.4706), (0.939, 0.1008, 0.152), (0.6351, -0.04094, -0.1216), (0.2389, -0.2257, -0.3315), (-0.2224, -0.4408, -0.4635), (-0.1313, -0.7201, 2.089), (0.4149, -0.7653, 1.957), (0.8839, -0.804, 1.747), (1.244, -0.8338, 1.473), (1.47, -0.8525, 1.154), (1.547, -0.8589, 0.8125), (1.47, -0.8525, 0.4706), (1.244, -0.8338, 0.152), (0.8839, -0.804, -0.1216), (0.4149, -0.7653, -0.3315), (-0.1313, -0.7201, -0.4635), (0.2874, -1.28, 1.957), (1.023, -1.725, 1.473), (1.292, -1.888, 0.8125), (1.224, -1.846, 0.4706), (1.023, -1.725, 0.152), (0.7037, -1.532, -0.1216), (-0.1973, -0.9865, -0.4635), (-0.7174, -0.6717, -0.5085), (3.45, -0.3148, 0.9355), (4.35, -0.86, 0.5936), (4.871, -1.175, 0.0014), (3.934, -0.6081, -1.485), (3.244, -0.4968, 0.9355), (3.538, -0.9597, 0.8035), (3.789, -1.357, 0.5936), (3.983, -1.662, 0.32), (4.104, -1.854, 0.0014), (4.146, -1.919, -0.3405), (4.104, -1.854, -0.6824), (3.983, -1.662, -1.001), (3.789, -1.357, -1.275), (3.538, -0.9597, -1.485), (3.244, -0.4968, -1.617), (2.929, 5.685e-07, 0.9805), (2.955, -0.5456, 0.9355), (2.978, -1.054, 0.8035), (2.998, -1.491, 0.5936), (3.013, -1.826, 0.32), (3.023, -2.036, 0.0014), (3.026, -2.108, -0.3405), (3.023, -2.036, -0.6824), (3.013, -1.826, -1.001), (2.998, -1.491, -1.275), (2.978, -1.054, -1.485), (2.955, -0.5457, -1.617), (2.658, -0.4483, 0.9355), (2.405, -0.8661, 0.8035), (2.188, -1.225, 0.5936), (2.022, -1.5, 0.32), (1.917, -1.673, 0.0014), (1.881, -1.732, -0.3405), (1.917, -1.673, -0.6824), (2.022, -1.5, -1.001), (2.188, -1.225, -1.275), (2.405, -0.8661, -1.485), (2.658, -0.4483, -1.617), (2.434, -0.2309, 0.9355), (1.973, -0.446, 0.8035), (1.577, -0.6308, 0.5936), (1.273, -0.7725, 0.32), (1.082, -0.8616, 0.0014), (1.017, -0.892, -0.3405), (1.082, -0.8616, -0.6824), (1.273, -0.7725, -1.001), (1.577, -0.6308, -1.275), (1.973, -0.446, -1.485), (2.434, -0.2309, -1.617), (2.343, 0.04844, 0.9355), (1.797, 0.09358, 0.8035), (1.328, 0.1323, 0.5936), (0.9683, 0.1621, 0.32), (0.742, 0.1808, 0.0014), (0.6649, 0.1872, -0.3405), (0.742, 0.1808, -0.6824), (0.9683, 0.1621, -1.001), (1.328, 0.1323, -1.275), (1.797, 0.09358, -1.485), (2.343, 0.04844, -1.617), (2.409, 0.3148, 0.9355), (1.925, 0.6081, 0.8035), (1.508, 0.86, 0.5936), (1.189, 1.053, 0.32), (0.9882, 1.175, 0.0014), (0.9198, 1.216, -0.3405), (0.9882, 1.175, -0.6824), (1.189, 1.053, -1.001), (1.508, 0.86, -1.275), (1.925, 0.6081, -1.485), (2.409, 0.3148, -1.617), (2.615, 0.4968, 0.9355), (2.321, 0.9597, 0.8035), (2.069, 1.357, 0.5936), (1.876, 1.662, 0.32), (1.755, 1.854, 0.0014), (1.713, 1.919, -0.3405), (1.755, 1.854, -0.6824), (1.876, 1.662, -1.001), (2.069, 1.357, -1.275), (2.321, 0.9597, -1.485), (2.615, 0.4968, -1.617), (2.904, 0.5456, 0.9355), (2.881, 1.054, 0.8035), (2.861, 1.491, 0.5936), (2.845, 1.826, 0.32), (2.836, 2.036, 0.0014), (2.832, 2.108, -0.3405), (2.836, 2.036, -0.6824), (2.845, 1.826, -1.001), (2.861, 1.491, -1.275), (2.881, 1.054, -1.485), (2.904, 0.5457, -1.617), (3.201, 0.4483, 0.9355), (3.454, 0.8661, 0.8035), (3.671, 1.225, 0.5936), (3.837, 1.5, 0.32), (3.942, 1.673, 0.0014), (3.978, 1.732, -0.3405), (3.942, 1.673, -0.6824), (3.837, 1.5, -1.001), (3.671, 1.225, -1.275), (3.454, 0.8661, -1.485), (3.201, 0.4483, -1.617), (3.424, 0.2309, 0.9355), (3.886, 0.446, 0.8035), (4.282, 0.6308, 0.5936), (4.586, 0.7725, 0.32), (4.777, 0.8616, 0.0014), (4.842, 0.892, -0.3405), (4.777, 0.8616, -0.6824), (4.586, 0.7725, -1.001), (4.282, 0.6308, -1.275), (3.886, 0.446, -1.485), (3.424, 0.2309, -1.617), (3.516, -0.04844, 0.9355), (4.062, -0.09358, 0.8035), (4.531, -0.1323, 0.5936), (4.891, -0.1621, 0.32), (5.117, -0.1808, 0.0014), (5.194, -0.1872, -0.3405), (5.117, -0.1808, -0.6824), (4.891, -0.1621, -1.001), (4.531, -0.1323, -1.275), (4.062, -0.09358, -1.485), (3.516, -0.04844, -1.617), (3.934, -0.6081, 0.8035), (4.67, -1.053, 0.32), (4.939, -1.216, -0.3405), (4.871, -1.175, -0.6824), (4.67, -1.053, -1.001), (4.35, -0.86, -1.275), (3.45, -0.3148, -1.617), (2.929, -2.524e-07, -1.662), (-1.866, -1.409e-07, 0.1356), (-0.8128, -6.136e-08, -0.2063), (-0.2048, -1.546e-08, -0.7985), (-1.299, -9.809e-08, -2.284), (-1.947, -0.262, 0.1356), (-1.457, -0.5062, 0.003617), (-1.035, -0.7158, -0.2063), (-0.712, -0.8767, -0.4799), (-0.5088, -0.9779, -0.7985), (-0.4395, -1.012, -1.14), (-0.5088, -0.9779, -1.482), (-0.712, -0.8767, -1.801), (-1.035, -0.7158, -2.075), (-1.457, -0.5062, -2.284), (-1.947, -0.262, -2.416), (-2.474, 4.96e-07, 0.1806), (-2.17, -0.4538, 0.1356), (-1.887, -0.8767, 0.003617), (-1.643, -1.24, -0.2063), (-1.457, -1.519, -0.4799), (-1.339, -1.694, -0.7985), (-1.299, -1.753, -1.14), (-1.339, -1.694, -1.482), (-1.457, -1.519, -1.801), (-1.643, -1.24, -2.075), (-1.887, -0.8767, -2.284), (-2.17, -0.4538, -2.416), (-2.474, -0.524, 0.1356), (-2.474, -1.012, 0.003617), (-2.474, -1.432, -0.2063), (-2.474, -1.753, -0.4799), (-2.474, -1.956, -0.7985), (-2.474, -2.025, -1.14), (-2.474, -1.956, -1.482), (-2.474, -1.753, -1.801), (-2.474, -1.432, -2.075), (-2.474, -1.012, -2.284), (-2.474, -0.524, -2.416), (-2.778, -0.4538, 0.1356), (-3.061, -0.8767, 0.003617), (-3.304, -1.24, -0.2063), (-3.491, -1.519, -0.4799), (-3.608, -1.694, -0.7985), (-3.648, -1.753, -1.14), (-3.608, -1.694, -1.482), (-3.491, -1.519, -1.801), (-3.304, -1.24, -2.075), (-3.061, -0.8767, -2.284), (-2.778, -0.4538, -2.416), (-3.0, -0.262, 0.1356), (-3.491, -0.5062, 0.003617), (-3.912, -0.7158, -0.2063), (-4.236, -0.8767, -0.4799), (-4.439, -0.9779, -0.7985), (-4.508, -1.012, -1.14), (-4.439, -0.9779, -1.482), (-4.236, -0.8767, -1.801), (-3.912, -0.7158, -2.075), (-3.491, -0.5062, -2.284), (-3.0, -0.262, -2.416), (-3.082, -2.457e-07, 0.1356), (-3.648, -2.131e-07, 0.003617), (-4.135, -1.593e-07, -0.2063), (-4.508, -3.082e-07, -0.4799), (-4.743, -2.656e-07, -0.7985), (-4.823, -2.113e-07, -1.14), (-4.743, -2.656e-07, -1.482), (-4.508, -2.478e-07, -1.801), (-4.135, -2.197e-07, -2.075), (-3.648, -1.527e-07, -2.284), (-3.082, -2.457e-07, -2.416), (-3.0, 0.262, 0.1356), (-3.491, 0.5062, 0.003617), (-3.912, 0.7158, -0.2063), (-4.236, 0.8767, -0.4799), (-4.439, 0.9779, -0.7985), (-4.508, 1.012, -1.14), (-4.439, 0.9779, -1.482), (-4.236, 0.8767, -1.801), (-3.912, 0.7158, -2.075), (-3.491, 0.5062, -2.284), (-3.0, 0.262, -2.416), (-2.778, 0.4538, 0.1356), (-3.061, 0.8767, 0.003617), (-3.304, 1.24, -0.2063), (-3.491, 1.519, -0.4799), (-3.608, 1.694, -0.7985), (-3.648, 1.753, -1.14), (-3.608, 1.694, -1.482), (-3.491, 1.519, -1.801), (-3.304, 1.24, -2.075), (-3.061, 0.8767, -2.284), (-2.778, 0.4538, -2.416), (-2.474, 0.524, 0.1356), (-2.474, 1.012, 0.003617), (-2.474, 1.432, -0.2063), (-2.474, 1.753, -0.4799), (-2.474, 1.956, -0.7985), (-2.474, 2.025, -1.14), (-2.474, 1.956, -1.482), (-2.474, 1.753, -1.801), (-2.474, 1.432, -2.075), (-2.474, 1.012, -2.284), (-2.474, 0.524, -2.416), (-2.17, 0.4538, 0.1356), (-1.887, 0.8767, 0.003617), (-1.643, 1.24, -0.2063), (-1.457, 1.519, -0.4799), (-1.339, 1.694, -0.7985), (-1.299, 1.753, -1.14), (-1.339, 1.694, -1.482), (-1.457, 1.519, -1.801), (-1.643, 1.24, -2.075), (-1.887, 0.8767, -2.284), (-2.17, 0.4538, -2.416), (-1.947, 0.262, 0.1356), (-1.457, 0.5062, 0.003617), (-1.035, 0.7158, -0.2063), (-0.712, 0.8767, -0.4799), (-0.5088, 0.9779, -0.7985), (-0.4395, 1.012, -1.14), (-0.5088, 0.9779, -1.482), (-0.712, 0.8767, -1.801), (-1.035, 0.7158, -2.075), (-1.457, 0.5062, -2.284), (-1.947, 0.262, -2.416), (-1.299, -2.771e-07, 0.003617), (-0.4395, -2.424e-07, -0.4799), (-0.1248, -4.6e-07, -1.14), (-0.2048, -2.246e-07, -1.482), (-0.4395, -2.424e-07, -1.801), (-0.8128, -8.953e-08, -2.075), (-1.866, -1.841e-07, -2.416), (-2.474, -1.868e-07, -2.461), (1.309, 9.883e-08, 1.765), (3.576, 2.7e-07, 1.292), (4.885, 3.688e-07, 0.4728), (2.529, 1.909e-07, -1.582), (1.134, -0.3623, 1.765), (2.19, -0.7, 1.582), (3.097, -0.9899, 1.292), (3.793, -1.212, 0.9134), (4.231, -1.352, 0.4728), (4.38, -1.4, 1.379e-07), (4.231, -1.352, -0.4728), (3.793, -1.212, -0.9134), (3.097, -0.9899, -1.292), (2.19, -0.7, -1.582), (1.134, -0.3623, -1.765), (9.847e-07, 9.443e-07, 1.827), (0.6545, -0.6276, 1.765), (1.264, -1.212, 1.582), (1.788, -1.715, 1.292), (2.19, -2.1, 0.9134), (2.443, -2.342, 0.4728), (2.529, -2.425, 1.379e-07), (2.443, -2.342, -0.4728), (2.19, -2.1, -0.9134), (1.788, -1.715, -1.292), (1.264, -1.212, -1.582), (0.6545, -0.6276, -1.765), (2.09e-06, -0.7247, 1.765), (2.028e-06, -1.4, 1.582), (2.071e-06, -1.98, 1.292), (2.105e-06, -2.425, 0.9134), (1.975e-06, -2.705, 0.4728), (2.133e-06, -2.8, 1.379e-07), (2.277e-06, -2.705, -0.4728), (2.105e-06, -2.425, -0.9134), (2.071e-06, -1.98, -1.292), (1.952e-06, -1.4, -1.582), (2.014e-06, -0.7247, -1.765), (-0.6545, -0.6276, 1.765), (-1.264, -1.212, 1.582), (-1.788, -1.715, 1.292), (-2.19, -2.1, 0.9134), (-2.443, -2.342, 0.4728), (-2.529, -2.425, 1.379e-07), (-2.443, -2.342, -0.4728), (-2.19, -2.1, -0.9134), (-1.788, -1.715, -1.292), (-1.264, -1.212, -1.582), (-0.6545, -0.6276, -1.765), (-1.134, -0.3623, 1.765), (-2.19, -0.7, 1.582), (-3.097, -0.9899, 1.292), (-3.793, -1.212, 0.9134), (-4.231, -1.352, 0.4728), (-4.38, -1.4, 1.379e-07), (-4.231, -1.352, -0.4728), (-3.793, -1.212, -0.9134), (-3.097, -0.9899, -1.292), (-2.19, -0.7, -1.582), (-1.134, -0.3623, -1.765), (-1.309, -1.169e-07, 1.765), (-2.529, -1.047e-07, 1.582), (-3.576, -5.86e-08, 1.292), (-4.38, -2.862e-07, 0.9134), (-4.885, -2.409e-07, 0.4728), (-5.058, -1.704e-07, 1.379e-07), (-4.885, -2.409e-07, -0.4728), (-4.38, -2.027e-07, -0.9134), (-3.576, -1.42e-07, -1.292), (-2.529, -2.125e-08, -1.582), (-1.309, -1.169e-07, -1.765), (-1.134, 0.3623, 1.765), (-2.19, 0.7, 1.582), (-3.097, 0.9899, 1.292), (-3.793, 1.212, 0.9134), (-4.231, 1.352, 0.4728), (-4.38, 1.4, 1.379e-07), (-4.231, 1.352, -0.4728), (-3.793, 1.212, -0.9134), (-3.097, 0.9899, -1.292), (-2.19, 0.7, -1.582), (-1.134, 0.3623, -1.765), (-0.6545, 0.6276, 1.765), (-1.264, 1.212, 1.582), (-1.788, 1.715, 1.292), (-2.19, 2.1, 0.9134), (-2.443, 2.342, 0.4728), (-2.529, 2.425, 1.379e-07), (-2.443, 2.342, -0.4728), (-2.19, 2.1, -0.9134), (-1.788, 1.715, -1.292), (-1.264, 1.212, -1.582), (-0.6545, 0.6276, -1.765), (2.018e-06, 0.7247, 1.765), (2.193e-06, 1.4, 1.582), (2.526e-06, 1.98, 1.292), (2.04e-06, 2.425, 0.9134), (2.17e-06, 2.705, 0.4728), (2.615e-06, 2.8, 1.379e-07), (2.17e-06, 2.705, -0.4728), (2.191e-06, 2.425, -0.9134), (1.923e-06, 1.98, -1.292), (2.419e-06, 1.4, -1.582), (1.98e-06, 0.7247, -1.765), (0.6545, 0.6276, 1.765), (1.264, 1.212, 1.582), (1.788, 1.715, 1.292), (2.19, 2.1, 0.9134), (2.443, 2.342, 0.4728), (2.529, 2.425, 1.379e-07), (2.443, 2.342, -0.4728), (2.19, 2.1, -0.9134), (1.788, 1.715, -1.292), (1.264, 1.212, -1.582), (0.6545, 0.6276, -1.765), (1.134, 0.3623, 1.765), (2.19, 0.7, 1.582), (3.097, 0.9899, 1.292), (3.793, 1.212, 0.9134), (4.231, 1.352, 0.4728), (4.38, 1.4, 1.379e-07), (4.231, 1.352, -0.4728), (3.793, 1.212, -0.9134), (3.097, 0.9899, -1.292), (2.19, 0.7, -1.582), (1.134, 0.3623, -1.765), (2.529, -5.664e-08, 1.582), (4.38, 4.139e-08, 0.9134), (5.058, -2.412e-07, 1.379e-07), (4.885, 7.954e-08, -0.4728), (4.38, 4.139e-08, -0.9134), (3.576, 2.311e-07, -1.292), (1.309, 3.902e-08, -1.765), (1.969e-06, 1.487e-13, -1.827)], [], [(3, 131, 12, 13), (129, 128, 9, 10), (127, 1, 6, 7), (132, 3, 13, 14), (0, 15, 4), (130, 129, 10, 11), (2, 127, 7, 8), (133, 132, 14), (126, 0, 4, 5), (131, 130, 11, 12), (128, 2, 8, 9), (1, 126, 5, 6), (8, 7, 19, 20), (133, 14, 26), (5, 4, 16, 17), (12, 11, 23, 24), (9, 8, 20, 21), (6, 5, 17, 18), (13, 12, 24, 25), (10, 9, 21, 22), (7, 6, 18, 19), (14, 13, 25, 26), (4, 15, 16), (11, 10, 22, 23), (22, 21, 32, 33), (19, 18, 29, 30), (26, 25, 36, 37), (16, 15, 27), (23, 22, 33, 34), (20, 19, 30, 31), (133, 26, 37), (17, 16, 27, 28), (24, 23, 34, 35), (21, 20, 31, 32), (18, 17, 28, 29), (25, 24, 35, 36), (32, 31, 42, 43), (29, 28, 39, 40), (36, 35, 46, 47), (33, 32, 43, 44), (30, 29, 40, 41), (37, 36, 47, 48), (27, 15, 38), (34, 33, 44, 45), (31, 30, 41, 42), (133, 37, 48), (28, 27, 38, 39), (35, 34, 45, 46), (45, 44, 55, 56), (42, 41, 52, 53), (133, 48, 59), (39, 38, 49, 50), (46, 45, 56, 57), (43, 42, 53, 54), (40, 39, 50, 51), (47, 46, 57, 58), (44, 43, 54, 55), (41, 40, 51, 52), (48, 47, 58, 59), (38, 15, 49), (55, 54, 65, 66), (52, 51, 62, 63), (59, 58, 69, 70), (49, 15, 60), (56, 55, 66, 67), (53, 52, 63, 64), (133, 59, 70), (50, 49, 60, 61), (57, 56, 67, 68), (54, 53, 64, 65), (51, 50, 61, 62), (58, 57, 68, 69), (68, 67, 78, 79), (65, 64, 75, 76), (62, 61, 72, 73), (69, 68, 79, 80), (66, 65, 76, 77), (63, 62, 73, 74), (70, 69, 80, 81), (60, 15, 71), (67, 66, 77, 78), (64, 63, 74, 75), (133, 70, 81), (61, 60, 71, 72), (71, 15, 82), (78, 77, 88, 89), (75, 74, 85, 86), (133, 81, 92), (72, 71, 82, 83), (79, 78, 89, 90), (76, 75, 86, 87), (73, 72, 83, 84), (80, 79, 90, 91), (77, 76, 87, 88), (74, 73, 84, 85), (81, 80, 91, 92), (91, 90, 101, 102), (88, 87, 98, 99), (85, 84, 95, 96), (92, 91, 102, 103), (82, 15, 93), (89, 88, 99, 100), (86, 85, 96, 97), (133, 92, 103), (83, 82, 93, 94), (90, 89, 100, 101), (87, 86, 97, 98), (84, 83, 94, 95), (94, 93, 104, 105), (101, 100, 111, 112), (98, 97, 108, 109), (95, 94, 105, 106), (102, 101, 112, 113), (99, 98, 109, 110), (96, 95, 106, 107), (103, 102, 113, 114), (93, 15, 104), (100, 99, 110, 111), (97, 96, 107, 108), (133, 103, 114), (114, 113, 124, 125), (104, 15, 115), (111, 110, 121, 122), (108, 107, 118, 119), (133, 114, 125), (105, 104, 115, 116), (112, 111, 122, 123), (109, 108, 119, 120), (106, 105, 116, 117), (113, 112, 123, 124), (110, 109, 120, 121), (107, 106, 117, 118), (117, 116, 126, 1), (124, 123, 131, 3), (121, 120, 128, 129), (118, 117, 1, 127), (125, 124, 3, 132), (115, 15, 0), (122, 121, 129, 130), (119, 118, 127, 2), (133, 125, 132), (116, 115, 0, 126), (123, 122, 130, 131), (120, 119, 2, 128), (137, 265, 146, 147), (263, 262, 143, 144), (261, 135, 140, 141), (266, 137, 147, 148), (134, 149, 138), (264, 263, 144, 145), (136, 261, 141, 142), (267, 266, 148), (260, 134, 138, 139), (265, 264, 145, 146), (262, 136, 142, 143), (135, 260, 139, 140), (142, 141, 153, 154), (267, 148, 160), (139, 138, 150, 151), (146, 145, 157, 158), (143, 142, 154, 155), (140, 139, 151, 152), (147, 146, 158, 159), (144, 143, 155, 156), (141, 140, 152, 153), (148, 147, 159, 160), (138, 149, 150), (145, 144, 156, 157), (156, 155, 166, 167), (153, 152, 163, 164), (160, 159, 170, 171), (150, 149, 161), (157, 156, 167, 168), (154, 153, 164, 165), (267, 160, 171), (151, 150, 161, 162), (158, 157, 168, 169), (155, 154, 165, 166), (152, 151, 162, 163), (159, 158, 169, 170), (166, 165, 176, 177), (163, 162, 173, 174), (170, 169, 180, 181), (167, 166, 177, 178), (164, 163, 174, 175), (171, 170, 181, 182), (161, 149, 172), (168, 167, 178, 179), (165, 164, 175, 176), (267, 171, 182), (162, 161, 172, 173), (169, 168, 179, 180), (179, 178, 189, 190), (176, 175, 186, 187), (267, 182, 193), (173, 172, 183, 184), (180, 179, 190, 191), (177, 176, 187, 188), (174, 173, 184, 185), (181, 180, 191, 192), (178, 177, 188, 189), (175, 174, 185, 186), (182, 181, 192, 193), (172, 149, 183), (189, 188, 199, 200), (186, 185, 196, 197), (193, 192, 203, 204), (183, 149, 194), (190, 189, 200, 201), (187, 186, 197, 198), (267, 193, 204), (184, 183, 194, 195), (191, 190, 201, 202), (188, 187, 198, 199), (185, 184, 195, 196), (192, 191, 202, 203), (202, 201, 212, 213), (199, 198, 209, 210), (196, 195, 206, 207), (203, 202, 213, 214), (200, 199, 210, 211), (197, 196, 207, 208), (204, 203, 214, 215), (194, 149, 205), (201, 200, 211, 212), (198, 197, 208, 209), (267, 204, 215), (195, 194, 205, 206), (205, 149, 216), (212, 211, 222, 223), (209, 208, 219, 220), (267, 215, 226), (206, 205, 216, 217), (213, 212, 223, 224), (210, 209, 220, 221), (207, 206, 217, 218), (214, 213, 224, 225), (211, 210, 221, 222), (208, 207, 218, 219), (215, 214, 225, 226), (225, 224, 235, 236), (222, 221, 232, 233), (219, 218, 229, 230), (226, 225, 236, 237), (216, 149, 227), (223, 222, 233, 234), (220, 219, 230, 231), (267, 226, 237), (217, 216, 227, 228), (224, 223, 234, 235), (221, 220, 231, 232), (218, 217, 228, 229), (228, 227, 238, 239), (235, 234, 245, 246), (232, 231, 242, 243), (229, 228, 239, 240), (236, 235, 246, 247), (233, 232, 243, 244), (230, 229, 240, 241), (237, 236, 247, 248), (227, 149, 238), (234, 233, 244, 245), (231, 230, 241, 242), (267, 237, 248), (248, 247, 258, 259), (238, 149, 249), (245, 244, 255, 256), (242, 241, 252, 253), (267, 248, 259), (239, 238, 249, 250), (246, 245, 256, 257), (243, 242, 253, 254), (240, 239, 250, 251), (247, 246, 257, 258), (244, 243, 254, 255), (241, 240, 251, 252), (251, 250, 260, 135), (258, 257, 265, 137), (255, 254, 262, 263), (252, 251, 135, 261), (259, 258, 137, 266), (249, 149, 134), (256, 255, 263, 264), (253, 252, 261, 136), (267, 259, 266), (250, 249, 134, 260), (257, 256, 264, 265), (254, 253, 136, 262), (271, 399, 280, 281), (397, 396, 277, 278), (395, 269, 274, 275), (400, 271, 281, 282), (268, 283, 272), (398, 397, 278, 279), (270, 395, 275, 276), (401, 400, 282), (394, 268, 272, 273), (399, 398, 279, 280), (396, 270, 276, 277), (269, 394, 273, 274), (276, 275, 287, 288), (401, 282, 294), (273, 272, 284, 285), (280, 279, 291, 292), (277, 276, 288, 289), (274, 273, 285, 286), (281, 280, 292, 293), (278, 277, 289, 290), (275, 274, 286, 287), (282, 281, 293, 294), (272, 283, 284), (279, 278, 290, 291), (290, 289, 300, 301), (287, 286, 297, 298), (294, 293, 304, 305), (284, 283, 295), (291, 290, 301, 302), (288, 287, 298, 299), (401, 294, 305), (285, 284, 295, 296), (292, 291, 302, 303), (289, 288, 299, 300), (286, 285, 296, 297), (293, 292, 303, 304), (300, 299, 310, 311), (297, 296, 307, 308), (304, 303, 314, 315), (301, 300, 311, 312), (298, 297, 308, 309), (305, 304, 315, 316), (295, 283, 306), (302, 301, 312, 313), (299, 298, 309, 310), (401, 305, 316), (296, 295, 306, 307), (303, 302, 313, 314), (313, 312, 323, 324), (310, 309, 320, 321), (401, 316, 327), (307, 306, 317, 318), (314, 313, 324, 325), (311, 310, 321, 322), (308, 307, 318, 319), (315, 314, 325, 326), (312, 311, 322, 323), (309, 308, 319, 320), (316, 315, 326, 327), (306, 283, 317), (323, 322, 333, 334), (320, 319, 330, 331), (327, 326, 337, 338), (317, 283, 328), (324, 323, 334, 335), (321, 320, 331, 332), (401, 327, 338), (318, 317, 328, 329), (325, 324, 335, 336), (322, 321, 332, 333), (319, 318, 329, 330), (326, 325, 336, 337), (336, 335, 346, 347), (333, 332, 343, 344), (330, 329, 340, 341), (337, 336, 347, 348), (334, 333, 344, 345), (331, 330, 341, 342), (338, 337, 348, 349), (328, 283, 339), (335, 334, 345, 346), (332, 331, 342, 343), (401, 338, 349), (329, 328, 339, 340), (339, 283, 350), (346, 345, 356, 357), (343, 342, 353, 354), (401, 349, 360), (340, 339, 350, 351), (347, 346, 357, 358), (344, 343, 354, 355), (341, 340, 351, 352), (348, 347, 358, 359), (345, 344, 355, 356), (342, 341, 352, 353), (349, 348, 359, 360), (359, 358, 369, 370), (356, 355, 366, 367), (353, 352, 363, 364), (360, 359, 370, 371), (350, 283, 361), (357, 356, 367, 368), (354, 353, 364, 365), (401, 360, 371), (351, 350, 361, 362), (358, 357, 368, 369), (355, 354, 365, 366), (352, 351, 362, 363), (362, 361, 372, 373), (369, 368, 379, 380), (366, 365, 376, 377), (363, 362, 373, 374), (370, 369, 380, 381), (367, 366, 377, 378), (364, 363, 374, 375), (371, 370, 381, 382), (361, 283, 372), (368, 367, 378, 379), (365, 364, 375, 376), (401, 371, 382), (382, 381, 392, 393), (372, 283, 383), (379, 378, 389, 390), (376, 375, 386, 387), (401, 382, 393), (373, 372, 383, 384), (380, 379, 390, 391), (377, 376, 387, 388), (374, 373, 384, 385), (381, 380, 391, 392), (378, 377, 388, 389), (375, 374, 385, 386), (385, 384, 394, 269), (392, 391, 399, 271), (389, 388, 396, 397), (386, 385, 269, 395), (393, 392, 271, 400), (383, 283, 268), (390, 389, 397, 398), (387, 386, 395, 270), (401, 393, 400), (384, 383, 268, 394), (391, 390, 398, 399), (388, 387, 270, 396), (405, 533, 414, 415), (531, 530, 411, 412), (529, 403, 408, 409), (534, 405, 415, 416), (402, 417, 406), (532, 531, 412, 413), (404, 529, 409, 410), (535, 534, 416), (528, 402, 406, 407), (533, 532, 413, 414), (530, 404, 410, 411), (403, 528, 407, 408), (410, 409, 421, 422), (535, 416, 428), (407, 406, 418, 419), (414, 413, 425, 426), (411, 410, 422, 423), (408, 407, 419, 420), (415, 414, 426, 427), (412, 411, 423, 424), (409, 408, 420, 421), (416, 415, 427, 428), (406, 417, 418), (413, 412, 424, 425), (424, 423, 434, 435), (421, 420, 431, 432), (428, 427, 438, 439), (418, 417, 429), (425, 424, 435, 436), (422, 421, 432, 433), (535, 428, 439), (419, 418, 429, 430), (426, 425, 436, 437), (423, 422, 433, 434), (420, 419, 430, 431), (427, 426, 437, 438), (434, 433, 444, 445), (431, 430, 441, 442), (438, 437, 448, 449), (435, 434, 445, 446), (432, 431, 442, 443), (439, 438, 449, 450), (429, 417, 440), (436, 435, 446, 447), (433, 432, 443, 444), (535, 439, 450), (430, 429, 440, 441), (437, 436, 447, 448), (447, 446, 457, 458), (444, 443, 454, 455), (535, 450, 461), (441, 440, 451, 452), (448, 447, 458, 459), (445, 444, 455, 456), (442, 441, 452, 453), (449, 448, 459, 460), (446, 445, 456, 457), (443, 442, 453, 454), (450, 449, 460, 461), (440, 417, 451), (457, 456, 467, 468), (454, 453, 464, 465), (461, 460, 471, 472), (451, 417, 462), (458, 457, 468, 469), (455, 454, 465, 466), (535, 461, 472), (452, 451, 462, 463), (459, 458, 469, 470), (456, 455, 466, 467), (453, 452, 463, 464), (460, 459, 470, 471), (470, 469, 480, 481), (467, 466, 477, 478), (464, 463, 474, 475), (471, 470, 481, 482), (468, 467, 478, 479), (465, 464, 475, 476), (472, 471, 482, 483), (462, 417, 473), (469, 468, 479, 480), (466, 465, 476, 477), (535, 472, 483), (463, 462, 473, 474), (473, 417, 484), (480, 479, 490, 491), (477, 476, 487, 488), (535, 483, 494), (474, 473, 484, 485), (481, 480, 491, 492), (478, 477, 488, 489), (475, 474, 485, 486), (482, 481, 492, 493), (479, 478, 489, 490), (476, 475, 486, 487), (483, 482, 493, 494), (493, 492, 503, 504), (490, 489, 500, 501), (487, 486, 497, 498), (494, 493, 504, 505), (484, 417, 495), (491, 490, 501, 502), (488, 487, 498, 499), (535, 494, 505), (485, 484, 495, 496), (492, 491, 502, 503), (489, 488, 499, 500), (486, 485, 496, 497), (496, 495, 506, 507), (503, 502, 513, 514), (500, 499, 510, 511), (497, 496, 507, 508), (504, 503, 514, 515), (501, 500, 511, 512), (498, 497, 508, 509), (505, 504, 515, 516), (495, 417, 506), (502, 501, 512, 513), (499, 498, 509, 510), (535, 505, 516), (516, 515, 526, 527), (506, 417, 517), (513, 512, 523, 524), (510, 509, 520, 521), (535, 516, 527), (507, 506, 517, 518), (514, 513, 524, 525), (511, 510, 521, 522), (508, 507, 518, 519), (515, 514, 525, 526), (512, 511, 522, 523), (509, 508, 519, 520), (519, 518, 528, 403), (526, 525, 533, 405), (523, 522, 530, 531), (520, 519, 403, 529), (527, 526, 405, 534), (517, 417, 402), (524, 523, 531, 532), (521, 520, 529, 404), (535, 527, 534), (518, 517, 402, 528), (525, 524, 532, 533), (522, 521, 404, 530), (539, 667, 548, 549), (665, 664, 545, 546), (663, 537, 542, 543), (668, 539, 549, 550), (536, 551, 540), (666, 665, 546, 547), (538, 663, 543, 544), (669, 668, 550), (662, 536, 540, 541), (667, 666, 547, 548), (664, 538, 544, 545), (537, 662, 541, 542), (544, 543, 555, 556), (669, 550, 562), (541, 540, 552, 553), (548, 547, 559, 560), (545, 544, 556, 557), (542, 541, 553, 554), (549, 548, 560, 561), (546, 545, 557, 558), (543, 542, 554, 555), (550, 549, 561, 562), (540, 551, 552), (547, 546, 558, 559), (558, 557, 568, 569), (555, 554, 565, 566), (562, 561, 572, 573), (552, 551, 563), (559, 558, 569, 570), (556, 555, 566, 567), (669, 562, 573), (553, 552, 563, 564), (560, 559, 570, 571), (557, 556, 567, 568), (554, 553, 564, 565), (561, 560, 571, 572), (568, 567, 578, 579), (565, 564, 575, 576), (572, 571, 582, 583), (569, 568, 579, 580), (566, 565, 576, 577), (573, 572, 583, 584), (563, 551, 574), (570, 569, 580, 581), (567, 566, 577, 578), (669, 573, 584), (564, 563, 574, 575), (571, 570, 581, 582), (581, 580, 591, 592), (578, 577, 588, 589), (669, 584, 595), (575, 574, 585, 586), (582, 581, 592, 593), (579, 578, 589, 590), (576, 575, 586, 587), (583, 582, 593, 594), (580, 579, 590, 591), (577, 576, 587, 588), (584, 583, 594, 595), (574, 551, 585), (591, 590, 601, 602), (588, 587, 598, 599), (595, 594, 605, 606), (585, 551, 596), (592, 591, 602, 603), (589, 588, 599, 600), (669, 595, 606), (586, 585, 596, 597), (593, 592, 603, 604), (590, 589, 600, 601), (587, 586, 597, 598), (594, 593, 604, 605), (604, 603, 614, 615), (601, 600, 611, 612), (598, 597, 608, 609), (605, 604, 615, 616), (602, 601, 612, 613), (599, 598, 609, 610), (606, 605, 616, 617), (596, 551, 607), (603, 602, 613, 614), (600, 599, 610, 611), (669, 606, 617), (597, 596, 607, 608), (607, 551, 618), (614, 613, 624, 625), (611, 610, 621, 622), (669, 617, 628), (608, 607, 618, 619), (615, 614, 625, 626), (612, 611, 622, 623), (609, 608, 619, 620), (616, 615, 626, 627), (613, 612, 623, 624), (610, 609, 620, 621), (617, 616, 627, 628), (627, 626, 637, 638), (624, 623, 634, 635), (621, 620, 631, 632), (628, 627, 638, 639), (618, 551, 629), (625, 624, 635, 636), (622, 621, 632, 633), (669, 628, 639), (619, 618, 629, 630), (626, 625, 636, 637), (623, 622, 633, 634), (620, 619, 630, 631), (630, 629, 640, 641), (637, 636, 647, 648), (634, 633, 644, 645), (631, 630, 641, 642), (638, 637, 648, 649), (635, 634, 645, 646), (632, 631, 642, 643), (639, 638, 649, 650), (629, 551, 640), (636, 635, 646, 647), (633, 632, 643, 644), (669, 639, 650), (650, 649, 660, 661), (640, 551, 651), (647, 646, 657, 658), (644, 643, 654, 655), (669, 650, 661), (641, 640, 651, 652), (648, 647, 658, 659), (645, 644, 655, 656), (642, 641, 652, 653), (649, 648, 659, 660), (646, 645, 656, 657), (643, 642, 653, 654), (653, 652, 662, 537), (660, 659, 667, 539), (657, 656, 664, 665), (654, 653, 537, 663), (661, 660, 539, 668), (651, 551, 536), (658, 657, 665, 666), (655, 654, 663, 538), (669, 661, 668), (652, 651, 536, 662), (659, 658, 666, 667), (656, 655, 538, 664)])
me_sphere.polygons.foreach_set('use_smooth', [True] * 720)
me_sphere.use_remesh_preserve_volume = False
me_sphere.use_remesh_preserve_attributes = False
me_sphere.use_mirror_vertex_groups = False
me_sphere.update()

# ---- objects
ob_cloud_001 = bpy.data.objects.new('Cloud.001', me_sphere_001)
ob_plane_001 = bpy.data.objects.new('Plane.001', me_plane_001)
ob_plane = bpy.data.objects.new('Plane', me_plane)
ob_cloud_002 = bpy.data.objects.new('Cloud.002', me_sphere)
ob_lamp = bpy.data.objects.new('Lamp', light_lamp)
ob_camera = bpy.data.objects.new('Camera', cam_camera)

# ---- transforms, parenting, visibility, modifiers, constraints
ob_cloud_001.location = (0.0, 0.0, 0.0)
ob_cloud_001.lineart.crease_threshold = 0.0
ob_plane_001.location = (0.0, 7.0, 0.0)
ob_plane_001.rotation_euler = (3.142, -0.0, 0.0)
ob_plane_001.scale = (2.0, 2.0, 2.0)
ob_plane_001.show_wire = True
ob_plane_001.show_all_edges = True
ob_plane_001.lineart.crease_threshold = 0.0
_m = ob_plane_001.modifiers.new('Subsurf', 'SUBSURF')
_m.uv_smooth = 'PRESERVE_CORNERS'
_m.subdivision_type = 'SIMPLE'
_m.levels = 3
_m.render_levels = 3
_m.show_only_control_edges = False
ob_plane.location = (0.0, -12.0, 0.0)
ob_plane.rotation_euler = (3.142, -0.0, 0.0)
ob_plane.scale = (2.0, 2.0, 2.0)
ob_plane.show_wire = True
ob_plane.show_all_edges = True
ob_plane.lineart.crease_threshold = 0.0
ob_cloud_002.location = (-8.566, 0.141, 0.0)
ob_cloud_002.lineart.crease_threshold = 0.0
ob_lamp.location = (4.076, 1.005, 5.904)
ob_lamp.rotation_euler = (0.6503, 0.05522, 1.866)
ob_lamp.lock_rotations_4d = False
ob_lamp.empty_display_type = 'ARROWS'
ob_lamp.color = (0.0, 0.0, 0.0, 0.0)
ob_lamp.lineart.crease_threshold = 0.0
ob_camera.location = (7.481, -6.508, 5.344)
ob_camera.rotation_euler = (1.109, 0.0, 0.8149)
ob_camera.lock_rotations_4d = False
ob_camera.empty_display_type = 'ARROWS'
ob_camera.color = (0.0, 0.0, 0.0, 0.0)
ob_camera.display_type = 'WIRE'
ob_camera.lineart.crease_threshold = 0.0

# ---- collection membership
col_collection_1.objects.link(ob_cloud_001)
col_collection_1.objects.link(ob_plane_001)
col_collection_1.objects.link(ob_plane)
col_collection_1.objects.link(ob_cloud_002)
col_collection_1.objects.link(ob_lamp)
col_collection_1.objects.link(ob_camera)

# ---- scene / render settings (as saved in the file)
scene.camera = ob_camera
scene.frame_start = 1; scene.frame_end = 250; scene.frame_set(1)
scene.render.engine = 'BLENDER_EEVEE_NEXT'
scene.render.resolution_percentage = 50
scene.render.dither_intensity = 0.0
scene.cycles.use_denoising = False
scene.cycles.samples = 128
scene.cycles.sampling_pattern = 'TABULATED_SOBOL'
scene.cycles.light_sampling_threshold = 0.0
scene.cycles.use_adaptive_sampling = False
scene.cycles.use_light_tree = False
scene.cycles.blur_glossy = 0.0
scene.cycles.sample_clamp_indirect = 0.0
scene.view_settings.view_transform = 'Standard'
bpy.context.view_layer.update()
